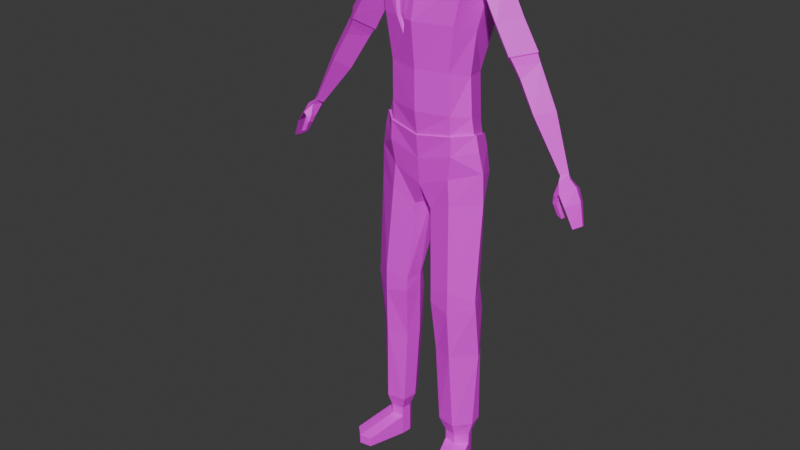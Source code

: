 # Source: revenant.blend  (saved by Blender 4.5.90; exported with 4.5.12 LTS)
import bpy
from mathutils import Matrix  # noqa: F401  (used for matrix-valued properties, if any)

bpy.ops.wm.read_factory_settings(use_empty=True)
scene = bpy.context.scene
scene.name = 'Scene'

# ---- collections
col_collection = bpy.data.collections.new('Collection'); scene.collection.children.link(col_collection)

# ---- images (referenced by path relative to the original .blend; pixels are not part of the script)
import os
ASSET_DIR = os.environ.get("B2B_ASSET_DIR", "")  # directory of the original .blend (textures are referenced by path, not embedded)
HERE = os.path.dirname(os.path.abspath(__file__))  # packed textures are extracted next to this script under _unpacked/

def load_image(name, relpath, width, height, colorspace="sRGB"):
    """Load a texture the original file referenced (path relative to the .blend, or extracted next to this script)."""
    p = next((c for c in (os.path.join(HERE, relpath), os.path.join(ASSET_DIR, relpath)) if relpath and os.path.exists(c)), "")
    if p:
        img = bpy.data.images.load(p, check_existing=True)
        img.name = name
    else:  # same state as the original file: an image datablock whose file is absent (Cycles renders it pink)
        img = bpy.data.images.new(name, width, height)
        img.source = "FILE"
        img.filepath = "//" + (relpath or name)
    img.colorspace_settings.name = colorspace
    return img
img_untitled = load_image('Untitled', '', 1024, 1024, 'sRGB')
img_untitled_003 = load_image('Untitled.003', '', 1024, 1024, 'sRGB')
img_untitled_004 = load_image('Untitled.004', '', 1024, 1024, 'sRGB')
img_untitled_005 = load_image('Untitled.005', '', 1024, 1024, 'sRGB')
img_untitled_001 = load_image('Untitled.001', '', 1024, 1024, 'sRGB')
img_untitled_002 = load_image('Untitled.002', '', 1024, 1024, 'sRGB')

# ---- materials (node trees are filled in below, after node groups)
mat_body = bpy.data.materials.new('body')
mat_pants = bpy.data.materials.new('pants')
mat_shoes = bpy.data.materials.new('shoes')
mat_skin = bpy.data.materials.new('skin')
mat_arms = bpy.data.materials.new('arms')
mat_face = bpy.data.materials.new('face')
mat_brain = bpy.data.materials.new('brain')

# ---- material node trees
mat_body.use_nodes = True; mat_body.node_tree.nodes.clear()
_N = mat_body.node_tree.nodes; _L = mat_body.node_tree.links
n0 = _N.new('ShaderNodeBsdfPrincipled'); n0.name = 'Principled BSDF'; n0.location = (-200, 100)
n1 = _N.new('ShaderNodeOutputMaterial'); n1.name = 'Material Output'; n1.location = (200, 100)
n2 = _N.new('ShaderNodeTexImage'); n2.name = 'Image Texture'; n2.location = (-545, 77)
n2.image = img_untitled
_L.new(n0.outputs[0], n1.inputs[0])
_L.new(n2.outputs[0], n0.inputs[0])
n1.is_active_output = True
mat_pants.use_nodes = True; mat_pants.node_tree.nodes.clear()
_N = mat_pants.node_tree.nodes; _L = mat_pants.node_tree.links
n0 = _N.new('ShaderNodeBsdfPrincipled'); n0.name = 'Principled BSDF'; n0.location = (-200, 100)
n1 = _N.new('ShaderNodeOutputMaterial'); n1.name = 'Material Output'; n1.location = (200, 100)
n2 = _N.new('ShaderNodeTexImage'); n2.name = 'Image Texture'; n2.location = (-605, 31)
n2.image = img_untitled_003
_L.new(n0.outputs[0], n1.inputs[0])
_L.new(n2.outputs[0], n0.inputs[0])
n1.is_active_output = True
mat_shoes.use_nodes = True; mat_shoes.node_tree.nodes.clear()
_N = mat_shoes.node_tree.nodes; _L = mat_shoes.node_tree.links
n0 = _N.new('ShaderNodeBsdfPrincipled'); n0.name = 'Principled BSDF'; n0.location = (-200, 100)
n1 = _N.new('ShaderNodeOutputMaterial'); n1.name = 'Material Output'; n1.location = (200, 100)
n2 = _N.new('ShaderNodeTexImage'); n2.name = 'Image Texture'; n2.location = (-619, 38)
n2.image = img_untitled_004
_L.new(n0.outputs[0], n1.inputs[0])
_L.new(n2.outputs[0], n0.inputs[0])
n1.is_active_output = True
mat_skin.use_nodes = True; mat_skin.node_tree.nodes.clear()
_N = mat_skin.node_tree.nodes; _L = mat_skin.node_tree.links
n0 = _N.new('ShaderNodeBsdfPrincipled'); n0.name = 'Principled BSDF'; n0.location = (-200, 100)
n1 = _N.new('ShaderNodeOutputMaterial'); n1.name = 'Material Output'; n1.location = (200, 100)
n2 = _N.new('ShaderNodeTexImage'); n2.name = 'Image Texture'; n2.location = (-576, 63)
n2.image = img_untitled_005
_L.new(n0.outputs[0], n1.inputs[0])
_L.new(n2.outputs[0], n0.inputs[0])
n1.is_active_output = True
mat_arms.use_nodes = True; mat_arms.node_tree.nodes.clear()
_N = mat_arms.node_tree.nodes; _L = mat_arms.node_tree.links
n0 = _N.new('ShaderNodeBsdfPrincipled'); n0.name = 'Principled BSDF'; n0.location = (-200, 100)
n1 = _N.new('ShaderNodeOutputMaterial'); n1.name = 'Material Output'; n1.location = (200, 100)
n2 = _N.new('ShaderNodeTexImage'); n2.name = 'Image Texture'; n2.location = (-532, 78)
n2.image = img_untitled_001
_L.new(n0.outputs[0], n1.inputs[0])
_L.new(n2.outputs[0], n0.inputs[0])
n1.is_active_output = True
mat_face.use_nodes = True; mat_face.node_tree.nodes.clear()
_N = mat_face.node_tree.nodes; _L = mat_face.node_tree.links
n0 = _N.new('ShaderNodeBsdfPrincipled'); n0.name = 'Principled BSDF'; n0.location = (-200, 100)
n1 = _N.new('ShaderNodeOutputMaterial'); n1.name = 'Material Output'; n1.location = (200, 100)
n2 = _N.new('ShaderNodeTexImage'); n2.name = 'Image Texture'; n2.location = (-623, 71)
n2.image = img_untitled_002
_L.new(n0.outputs[0], n1.inputs[0])
_L.new(n2.outputs[0], n0.inputs[0])
n1.is_active_output = True
mat_brain.use_nodes = True; mat_brain.node_tree.nodes.clear()
_N = mat_brain.node_tree.nodes; _L = mat_brain.node_tree.links
n0 = _N.new('ShaderNodeBsdfPrincipled'); n0.name = 'Principled BSDF'; n0.location = (-200, 100)
n1 = _N.new('ShaderNodeOutputMaterial'); n1.name = 'Material Output'; n1.location = (200, 100)
_L.new(n0.outputs[0], n1.inputs[0])
n1.is_active_output = True

# ---- world
world_world = bpy.data.worlds.new('World'); scene.world = world_world
world_world.use_nodes = True; world_world.node_tree.nodes.clear()
_N = world_world.node_tree.nodes; _L = world_world.node_tree.links
n0 = _N.new('ShaderNodeOutputWorld'); n0.name = 'World Output'; n0.location = (200, 100)
n1 = _N.new('ShaderNodeBackground'); n1.name = 'Background'; n1.location = (-200, 100)
n1.inputs[0].default_value = (0.05088, 0.05088, 0.05088, 1.0)
_L.new(n1.outputs[0], n0.inputs[0])
n0.is_active_output = True
world_world.color = (0.05088, 0.05088, 0.05088)
world_world.sun_shadow_jitter_overblur = 0.0

# ---- meshes
me_cube_002 = bpy.data.meshes.new('Cube.002')
me_cube_002.from_pydata([(-0.1773, 0.02653, -0.2084), (-0.1568, -0.03809, -0.1646), (-0.1285, -0.04061, -0.01353), (0.0, -0.06381, -0.1989), (0.0, -0.07552, -0.009711), (0.0, 0.04263, -0.2569), (-0.1066, -0.01444, 0.1135), (0.0, -0.03826, 0.1187), (-0.1182, -0.008781, 0.252), (0.0, -0.03587, 0.2572), (-0.138, -0.01559, 0.3277), (-1.038e-10, -0.06231, 0.3611), (-0.1379, 0.1167, -0.1712), (0.0, 0.1328, -0.1712), (-0.1154, 0.1233, -0.04568), (0.0, 0.1569, -0.04568), (-0.09729, 0.1161, 0.08872), (0.0, 0.1421, 0.08872), (-0.1003, 0.1114, 0.2113), (0.0, 0.1401, 0.2113), (-0.1065, 0.1135, 0.3284), (-1.038e-10, 0.1238, 0.3565), (-0.1402, 0.05469, -0.0234), (-0.1273, 0.05759, 0.104), (-0.1396, 0.06397, 0.2185), (-0.1676, 0.0639, 0.315), (0.0, -0.05781, 0.4427), (0.0, 0.1162, 0.4404), (-0.1491, -0.01559, 0.4027), (-0.09446, 0.1078, 0.4031), (-0.1802, 0.05862, 0.3776), (-0.02415, -0.03998, 0.5059), (-0.02761, 0.09859, 0.5141), (-0.1383, -0.0116, 0.4874), (-0.1013, 0.11, 0.4802), (-0.1838, 0.05789, 0.4719), (0.0, 0.03977, 0.4415), (-0.01159, 0.04532, 0.5151), (-0.06214, 0.0224, 0.7433), (-0.04565, 0.1148, 0.7732), (-0.1563, 0.02341, 0.7433), (-0.1155, 0.1262, 0.7518), (-0.1782, 0.08064, 0.7795), (-0.04076, 0.05478, 0.7732), (-0.06805, 0.002433, 0.8431), (-0.04565, 0.1148, 0.8098), (-0.1563, 0.005474, 0.8431), (-0.1155, 0.1262, 0.8264), (-0.1808, 0.07952, 0.8001), (-0.04262, 0.05363, 0.8098), (-0.07161, 0.005317, 0.9768), (-0.05598, 0.09859, 0.9768), (-0.1579, 0.009417, 0.9768), (-0.1204, 0.1177, 0.9768), (-0.1823, 0.05789, 0.9768), (-0.04942, 0.04532, 0.9768), (-0.08591, 0.009526, 1.235), (-0.07162, 0.0948, 1.235), (-0.1648, 0.01327, 1.235), (-0.1305, 0.1052, 1.235), (-0.1675, 0.05759, 1.235), (-0.06562, 0.0461, 1.235), (-0.09754, 0.0247, 1.282), (-0.08808, 0.08115, 1.282), (-0.1498, 0.02718, 1.282), (-0.127, 0.08804, 1.282), (-0.1599, 0.05652, 1.282), (-0.0841, 0.04891, 1.282), (-0.09754, 0.0247, 1.316), (-0.08808, 0.08115, 1.316), (-0.1498, 0.02718, 1.316), (-0.127, 0.08804, 1.316), (-0.1599, 0.05652, 1.316), (-0.0841, 0.04891, 1.316), (-0.09754, 0.0247, 1.384), (-0.08808, 0.08115, 1.384), (-0.1498, 0.02718, 1.384), (-0.127, 0.08804, 1.384), (-0.1606, 0.05652, 1.384), (-0.0841, 0.04891, 1.384), (-0.1243, 0.2015, 1.354), (-0.1632, 0.2083, 1.354), (-0.1961, 0.1768, 1.354), (-0.1243, 0.2015, 1.384), (-0.1632, 0.2083, 1.384), (-0.1968, 0.1768, 1.384), (0.1773, 0.02653, -0.2084), (0.1568, -0.03809, -0.1646), (0.1285, -0.04061, -0.01353), (0.1066, -0.01444, 0.1135), (0.1182, -0.008781, 0.252), (0.138, -0.01559, 0.3277), (0.1379, 0.1167, -0.1712), (0.1154, 0.1233, -0.04568), (0.09729, 0.1161, 0.08872), (0.1003, 0.1114, 0.2113), (0.1065, 0.1135, 0.3284), (0.1402, 0.05469, -0.0234), (0.1273, 0.05759, 0.104), (0.1396, 0.06397, 0.2185), (0.1676, 0.0639, 0.315), (0.1491, -0.01559, 0.4027), (0.09446, 0.1078, 0.4031), (0.1802, 0.05862, 0.3776), (0.02415, -0.03998, 0.5059), (0.02761, 0.09859, 0.5141), (0.1383, -0.0116, 0.4874), (0.1013, 0.11, 0.4802), (0.1838, 0.05789, 0.4719), (0.01159, 0.04532, 0.5151), (0.06214, 0.0224, 0.7433), (0.04565, 0.1148, 0.7732), (0.1563, 0.02341, 0.7433), (0.1155, 0.1262, 0.7518), (0.1829, 0.08064, 0.7795), (0.04076, 0.05478, 0.7732), (0.06805, 0.002433, 0.8431), (0.04565, 0.1148, 0.8098), (0.1563, 0.005474, 0.8431), (0.1155, 0.1262, 0.8264), (0.1855, 0.07952, 0.8001), (0.04262, 0.05363, 0.8098), (0.07161, 0.005317, 0.9768), (0.05598, 0.09859, 0.9768), (0.1579, 0.009417, 0.9768), (0.1204, 0.1177, 0.9768), (0.1869, 0.05789, 0.9768), (0.04942, 0.04532, 0.9768), (0.08591, 0.009526, 1.235), (0.07162, 0.0948, 1.235), (0.1648, 0.01327, 1.235), (0.1305, 0.1052, 1.235), (0.1722, 0.05759, 1.235), (0.06562, 0.0461, 1.235), (0.09754, 0.0247, 1.282), (0.08808, 0.08115, 1.282), (0.1498, 0.02718, 1.282), (0.127, 0.08804, 1.282), (0.1599, 0.05652, 1.282), (0.0841, 0.04891, 1.282), (0.09754, 0.0247, 1.316), (0.08808, 0.08115, 1.316), (0.1498, 0.02718, 1.316), (0.127, 0.08804, 1.316), (0.1599, 0.05652, 1.316), (0.0841, 0.04891, 1.316), (0.09754, 0.0247, 1.384), (0.08808, 0.08115, 1.384), (0.1498, 0.02718, 1.384), (0.127, 0.08804, 1.384), (0.1606, 0.05652, 1.384), (0.0841, 0.04891, 1.384), (0.1243, 0.2015, 1.354), (0.1632, 0.2083, 1.354), (0.1961, 0.1768, 1.354), (0.1243, 0.2015, 1.384), (0.1632, 0.2083, 1.384), (0.1968, 0.1768, 1.384), (1.857e-10, -0.04909, 0.3092), (-0.1306, -0.01219, 0.2899), (-0.1056, 0.1125, 0.2698), (1.857e-10, 0.132, 0.2839), (-0.1566, 0.06393, 0.2667), (0.1306, -0.01219, 0.2899), (0.1056, 0.1125, 0.2698), (0.1566, 0.06393, 0.2667), (2.447e-10, -0.04366, 0.3061), (-0.1006, 0.1097, 0.268), (0.1006, 0.1097, 0.268), (-0.124, -0.009128, 0.2888), (2.447e-10, 0.1291, 0.2804), (-0.1484, 0.0634, 0.2658), (0.124, -0.009128, 0.2888), (0.1484, 0.0634, 0.2658), (-0.06269, 0.1386, -0.04568), (-0.02941, 0.1484, -0.04568), (-0.08579, 0.1228, -0.1712), (-0.04317, 0.1277, -0.1712), (-0.03913, 0.1405, 0.0002139), (-0.07505, 0.06027, -0.2131), (-0.07722, 0.1176, -0.1662), (-0.04891, 0.1209, -0.1662), (-0.0703, 0.0726, -0.1964), (-0.05498, 0.133, -0.05235), (-0.04101, 0.1341, -0.02051), (-0.03437, 0.1393, -0.05167)], [], [(3, 4, 2, 1), (1, 0, 5, 3), (4, 7, 6, 2), (7, 9, 8, 6), (158, 11, 10, 159), (0, 12, 176, 179, 177, 13, 5), (12, 14, 174, 176), (14, 16, 17, 15, 175, 178, 174), (16, 18, 19, 17), (160, 20, 21, 161), (0, 22, 14, 12), (0, 1, 2, 22), (16, 14, 22, 23), (6, 23, 22, 2), (8, 24, 23, 6), (18, 16, 23, 24), (167, 18, 24, 171), (169, 171, 24, 8), (10, 11, 26, 28), (20, 29, 27, 21), (10, 28, 30, 25), (30, 29, 20, 25), (30, 35, 34, 29), (28, 33, 35, 30), (29, 34, 32, 27), (26, 31, 33, 28), (26, 36, 37, 31), (33, 40, 42, 35), (37, 36, 27, 32), (34, 41, 39, 32), (31, 37, 43, 38), (37, 32, 39, 43), (35, 42, 41, 34), (31, 38, 40, 33), (38, 43, 49, 44), (42, 48, 47, 41), (38, 44, 46, 40), (40, 46, 48, 42), (41, 47, 45, 39), (43, 39, 45, 49), (46, 52, 54, 48), (47, 53, 51, 45), (49, 45, 51, 55), (44, 49, 55, 50), (48, 54, 53, 47), (44, 50, 52, 46), (52, 58, 60, 54), (53, 59, 57, 51), (55, 51, 57, 61), (50, 55, 61, 56), (54, 60, 59, 53), (50, 56, 58, 52), (56, 61, 67, 62), (60, 66, 65, 59), (56, 62, 64, 58), (58, 64, 66, 60), (59, 65, 63, 57), (61, 57, 63, 67), (66, 72, 71, 65), (62, 68, 70, 64), (64, 70, 72, 66), (65, 71, 69, 63), (67, 63, 69, 73), (62, 67, 73, 68), (70, 76, 78, 72), (71, 81, 80, 69), (73, 69, 75, 79), (68, 73, 79, 74), (77, 84, 85, 78), (68, 74, 76, 70), (81, 84, 83, 80), (82, 85, 84, 81), (69, 80, 83, 75), (78, 85, 82, 72), (72, 82, 81, 71), (75, 83, 84, 77), (3, 87, 88, 4), (87, 3, 5, 86), (4, 88, 89, 7), (7, 89, 90, 9), (158, 163, 91, 11), (86, 5, 13, 92), (92, 13, 15, 93), (93, 15, 17, 94), (94, 17, 19, 95), (164, 161, 21, 96), (86, 92, 93, 97), (86, 97, 88, 87), (94, 98, 97, 93), (89, 88, 97, 98), (90, 89, 98, 99), (95, 99, 98, 94), (168, 173, 99, 95), (172, 90, 99, 173), (91, 101, 26, 11), (96, 21, 27, 102), (91, 100, 103, 101), (103, 100, 96, 102), (103, 102, 107, 108), (101, 103, 108, 106), (102, 27, 105, 107), (26, 101, 106, 104), (26, 104, 109, 36), (106, 108, 114, 112), (109, 105, 27, 36), (107, 105, 111, 113), (104, 110, 115, 109), (109, 115, 111, 105), (108, 107, 113, 114), (104, 106, 112, 110), (110, 116, 121, 115), (114, 113, 119, 120), (110, 112, 118, 116), (112, 114, 120, 118), (113, 111, 117, 119), (115, 121, 117, 111), (118, 120, 126, 124), (119, 117, 123, 125), (121, 127, 123, 117), (116, 122, 127, 121), (120, 119, 125, 126), (116, 118, 124, 122), (124, 126, 132, 130), (125, 123, 129, 131), (127, 133, 129, 123), (122, 128, 133, 127), (126, 125, 131, 132), (122, 124, 130, 128), (128, 134, 139, 133), (132, 131, 137, 138), (128, 130, 136, 134), (130, 132, 138, 136), (131, 129, 135, 137), (133, 139, 135, 129), (138, 137, 143, 144), (134, 136, 142, 140), (136, 138, 144, 142), (137, 135, 141, 143), (139, 145, 141, 135), (134, 140, 145, 139), (142, 144, 150, 148), (143, 141, 152, 153), (145, 151, 147, 141), (140, 146, 151, 145), (149, 150, 157, 156), (140, 142, 148, 146), (153, 152, 155, 156), (154, 153, 156, 157), (141, 147, 155, 152), (150, 144, 154, 157), (144, 143, 153, 154), (147, 149, 156, 155), (91, 163, 165, 100), (96, 100, 165, 164), (168, 170, 161, 164), (166, 172, 163, 158), (10, 25, 162, 159), (20, 160, 162, 25), (167, 160, 161, 170), (166, 158, 159, 169), (147, 151, 146, 148, 150, 149), (75, 77, 78, 76, 74, 79), (9, 166, 169, 8), (18, 167, 170, 19), (9, 90, 172, 166), (95, 19, 170, 168), (163, 172, 173, 165), (164, 165, 173, 168), (159, 162, 171, 169), (160, 167, 171, 162), (176, 180, 182, 179), (175, 15, 13, 177), (180, 181, 182), (180, 176, 174, 183), (181, 185, 175, 177), (181, 177, 179, 182), (175, 185, 184, 178), (178, 184, 183, 174), (184, 185, 183), (183, 185, 181, 180)])
me_cube_002.polygons.foreach_set('material_index', [0, 0, 0, 0, 1, 0, 0, 0, 0, 1, 0, 0, 0, 0, 0, 0, 0, 0, 1, 1, 1, 1, 1, 1, 1, 1, 1, 1, 1, 1, 1, 1, 1, 1, 1, 1, 1, 1, 1, 1, 1, 1, 1, 1, 1, 1, 1, 1, 1, 1, 1, 1, 1, 1, 1, 1, 1, 1, 3, 3, 3, 3, 3, 3, 2, 2, 2, 2, 2, 2, 2, 2, 2, 2, 2, 2, 0, 0, 0, 0, 1, 0, 0, 0, 0, 1, 0, 0, 0, 0, 0, 0, 0, 0, 1, 1, 1, 1, 1, 1, 1, 1, 1, 1, 1, 1, 1, 1, 1, 1, 1, 1, 1, 1, 1, 1, 1, 1, 1, 1, 1, 1, 1, 1, 1, 1, 1, 1, 1, 1, 1, 1, 1, 1, 3, 3, 3, 3, 3, 3, 2, 2, 2, 2, 2, 2, 2, 2, 2, 2, 2, 2, 1, 1, 0, 0, 1, 1, 0, 0, 2, 2, 0, 0, 0, 0, 0, 0, 0, 0, 0, 0, 0, 0, 0, 0, 0, 0, 0, 0])
_uv = me_cube_002.uv_layers.new(name='UVMap')
_uv.uv.foreach_set('vector', [0.9127, 0.1586, 0.7845, 0.1586, 0.7877, 0.2466, 0.8884, 0.2674, 0.7821, 0.5456, 0.8345, 0.5598, 0.8634, 0.4396, 0.7821, 0.4361, 0.8247, 0.8368, 0.7356, 0.8368, 0.7377, 0.913, 0.8273, 0.9218, 0.7356, 0.8368, 0.642, 0.8368, 0.6426, 0.9178, 0.7377, 0.913, 0.06397, 0.01976, 0.05798, 0.05538, 0.157, 0.04192, 0.1561, 0.01616, 0.6045, 0.699, 0.5438, 0.6885, 0.5215, 0.7133, 0.5613, 0.7518, 0.5039, 0.7854, 0.502, 0.8167, 0.5804, 0.8038, 0.8442, 0.5938, 0.8418, 0.6796, 0.8778, 0.6876, 0.8787, 0.6012, 0.2195, 0.9026, 0.3087, 0.8851, 0.3047, 0.8174, 0.2135, 0.8198, 0.2138, 0.84, 0.2455, 0.8469, 0.2157, 0.8665, 0.3087, 0.8851, 0.3921, 0.8834, 0.3875, 0.8144, 0.3047, 0.8174, 0.4819, -9.766e-09, 0.4848, 0.03914, 0.557, 0.05266, 0.5541, 0.003522, 0.7821, 0.5598, 0.7912, 0.6876, 0.8418, 0.6796, 0.8442, 0.5938, 0.9096, 0.3173, 0.8884, 0.2674, 0.7877, 0.2466, 0.7821, 0.3104, 0.3087, 0.8851, 0.2195, 0.9026, 0.2433, 0.9475, 0.3245, 0.9279, 0.7377, 0.913, 0.7379, 0.9649, 0.82, 0.9852, 0.8273, 0.9218, 0.6426, 0.9178, 0.6646, 0.9682, 0.7379, 0.9649, 0.7377, 0.913, 0.3921, 0.8834, 0.3087, 0.8851, 0.3245, 0.9279, 0.3997, 0.9242, 0.4307, 0.8818, 0.3921, 0.8834, 0.3997, 0.9242, 0.4312, 0.9272, 0.6176, 0.9204, 0.6337, 0.9705, 0.6646, 0.9682, 0.6426, 0.9178, 0.157, 0.04192, 0.05798, 0.05538, 0.05522, 0.1106, 0.1588, 0.09192, 0.4848, 0.03914, 0.4952, 0.0894, 0.5592, 0.1088, 0.557, 0.05266, 0.157, 0.04192, 0.1588, 0.09192, 0.2133, 0.07792, 0.2135, 0.03336, 0.4272, 0.07675, 0.4952, 0.0894, 0.4848, 0.03914, 0.4317, 0.03425, 0.4272, 0.07675, 0.4303, 0.1381, 0.4962, 0.1428, 0.4952, 0.0894, 0.1588, 0.09192, 0.1496, 0.1483, 0.206, 0.1427, 0.2133, 0.07792, 0.4952, 0.0894, 0.4962, 0.1428, 0.5486, 0.1638, 0.5592, 0.1088, 0.05522, 0.1106, 0.0702, 0.1558, 0.1496, 0.1483, 0.1588, 0.09192, 0.05522, 0.1106, -1.115e-08, 0.1407, 0.02006, 0.185, 0.0702, 0.1558, 0.1496, 0.1483, 0.1633, 0.3211, 0.2057, 0.3447, 0.206, 0.1427, 0.5867, 0.168, 0.6045, 0.1239, 0.5592, 0.1088, 0.5486, 0.1638, 0.4962, 0.1428, 0.489, 0.3255, 0.536, 0.3397, 0.5486, 0.1638, 0.0702, 0.1558, 0.02006, 0.185, 0.07268, 0.3457, 0.09671, 0.3227, 0.5867, 0.168, 0.5486, 0.1638, 0.536, 0.3397, 0.5763, 0.3411, 0.4303, 0.1381, 0.4365, 0.3432, 0.489, 0.3255, 0.4962, 0.1428, 0.0702, 0.1558, 0.09671, 0.3227, 0.1633, 0.3211, 0.1496, 0.1483, 0.09671, 0.3227, 0.07268, 0.3457, 0.07049, 0.3708, 0.1067, 0.3923, 0.4365, 0.3432, 0.4345, 0.3573, 0.4884, 0.3749, 0.489, 0.3255, 0.09671, 0.3227, 0.1067, 0.3923, 0.1624, 0.3908, 0.1633, 0.3211, 0.1633, 0.3211, 0.1624, 0.3908, 0.2087, 0.3584, 0.2057, 0.3447, 0.489, 0.3255, 0.4884, 0.3749, 0.5355, 0.3638, 0.536, 0.3397, 0.5763, 0.3411, 0.536, 0.3397, 0.5355, 0.3638, 0.576, 0.3674, 0.1624, 0.3908, 0.1701, 0.4791, 0.2069, 0.477, 0.2087, 0.3584, 0.4884, 0.3749, 0.4853, 0.4757, 0.5308, 0.4768, 0.5355, 0.3638, 0.576, 0.3674, 0.5355, 0.3638, 0.5308, 0.4768, 0.5667, 0.4807, 0.1067, 0.3923, 0.07049, 0.3708, 0.08095, 0.4853, 0.1118, 0.4825, 0.4345, 0.3573, 0.4272, 0.4768, 0.4853, 0.4757, 0.4884, 0.3749, 0.1067, 0.3923, 0.1118, 0.4825, 0.1701, 0.4791, 0.1624, 0.3908, 0.1701, 0.4791, 0.1841, 0.6509, 0.2135, 0.6519, 0.2069, 0.477, 0.4853, 0.4757, 0.4766, 0.6485, 0.5156, 0.6491, 0.5308, 0.4768, 0.5667, 0.4807, 0.5308, 0.4768, 0.5156, 0.6491, 0.5478, 0.6544, 0.1118, 0.4825, 0.08095, 0.4853, 0.1048, 0.6592, 0.1324, 0.6545, 0.4272, 0.4768, 0.4366, 0.6511, 0.4766, 0.6485, 0.4853, 0.4757, 0.1118, 0.4825, 0.1324, 0.6545, 0.1841, 0.6509, 0.1701, 0.4791, 0.1324, 0.6545, 0.1048, 0.6592, 0.1227, 0.6923, 0.1414, 0.6871, 0.4366, 0.6511, 0.4455, 0.684, 0.4775, 0.6816, 0.4766, 0.6485, 0.1324, 0.6545, 0.1414, 0.6871, 0.1807, 0.6849, 0.1841, 0.6509, 0.1841, 0.6509, 0.1807, 0.6849, 0.2028, 0.6868, 0.2135, 0.6519, 0.4766, 0.6485, 0.4775, 0.6816, 0.5085, 0.6831, 0.5156, 0.6491, 0.5478, 0.6544, 0.5156, 0.6491, 0.5085, 0.6831, 0.5309, 0.6885, 0.8273, 0.8393, 0.8427, 0.829, 0.8429, 0.7353, 0.8273, 0.7254, 1.0, 0.8262, 0.9839, 0.8171, 0.9139, 0.8649, 0.9149, 0.8838, 0.9149, 0.8838, 0.9139, 0.8649, 0.8427, 0.829, 0.8273, 0.8393, 0.8273, 0.7254, 0.8429, 0.7353, 0.9281, 0.707, 0.9315, 0.6884, 1.0, 0.7545, 0.9315, 0.6884, 0.9281, 0.707, 0.9841, 0.7628, 1.0, 0.8262, 1.0, 0.7545, 0.9841, 0.7628, 0.9839, 0.8171, 0.9139, 0.8649, 0.9127, 0.8364, 0.9042, 0.8255, 0.8427, 0.829, 0.8429, 0.7353, 0.8827, 0.7628, 0.8957, 0.7473, 0.9281, 0.707, 0.9841, 0.7628, 0.9281, 0.707, 0.9463, 0.7689, 0.9607, 0.7769, 0.9839, 0.8171, 0.9841, 0.7628, 0.9607, 0.7769, 0.9599, 0.8037, 0.9318, 0.7957, 0.8898, 0.7687, 0.8864, 0.784, 0.9042, 0.8255, 0.9839, 0.8171, 0.9599, 0.8037, 0.9127, 0.8364, 0.9139, 0.8649, 0.8827, 0.7628, 0.8898, 0.7687, 0.9006, 0.761, 0.8957, 0.7473, 0.8715, 0.7828, 0.8864, 0.784, 0.8898, 0.7687, 0.8827, 0.7628, 0.9281, 0.707, 0.8957, 0.7473, 0.9006, 0.761, 0.9463, 0.7689, 0.9042, 0.8255, 0.8864, 0.784, 0.8715, 0.7828, 0.8427, 0.829, 0.8427, 0.829, 0.8715, 0.7828, 0.8827, 0.7628, 0.8429, 0.7353, 0.9463, 0.7689, 0.9006, 0.761, 0.8898, 0.7687, 0.9318, 0.7957, 0.9127, 0.1586, 0.8884, 0.04987, 0.7877, 0.07066, 0.7845, 0.1586, 0.7915, 0.327, 0.7821, 0.4361, 0.8634, 0.4396, 0.845, 0.3173, 0.8247, 0.8368, 0.8273, 0.7518, 0.7377, 0.7606, 0.7356, 0.8368, 0.7356, 0.8368, 0.7377, 0.7606, 0.6426, 0.7558, 0.642, 0.8368, 0.2777, 0.6727, 0.3698, 0.6761, 0.3707, 0.6504, 0.2717, 0.6371, 0.6045, 0.9196, 0.5804, 0.8038, 0.502, 0.8167, 0.5339, 0.9101, 0.9689, 0.4403, 0.976, 0.3463, 0.8903, 0.3375, 0.8862, 0.4175, 0.2135, 0.7389, 0.2135, 0.8198, 0.3047, 0.8174, 0.3044, 0.7491, 0.3044, 0.7491, 0.3047, 0.8174, 0.3875, 0.8144, 0.3876, 0.7453, 0.728, -8.698e-08, 0.6558, 0.003063, 0.6526, 0.05218, 0.7248, 0.03912, 0.9825, 0.5096, 0.9689, 0.4403, 0.8862, 0.4175, 0.8634, 0.4632, 0.9096, -2.772e-08, 0.7821, 0.006884, 0.7877, 0.07066, 0.8884, 0.04987, 0.3044, 0.7491, 0.3168, 0.7052, 0.2336, 0.6922, 0.2135, 0.7389, 0.7377, 0.7606, 0.8273, 0.7518, 0.82, 0.6884, 0.7379, 0.7087, 0.6426, 0.7558, 0.7377, 0.7606, 0.7379, 0.7087, 0.6646, 0.7054, 0.3876, 0.7453, 0.3925, 0.704, 0.3168, 0.7052, 0.3044, 0.7491, 0.4262, 0.7444, 0.4237, 0.699, 0.3925, 0.704, 0.3876, 0.7453, 0.6176, 0.7532, 0.6426, 0.7558, 0.6646, 0.7054, 0.6337, 0.7031, 0.3707, 0.6504, 0.3724, 0.6004, 0.2688, 0.5819, 0.2717, 0.6371, 0.7248, 0.03912, 0.6526, 0.05218, 0.65, 0.1083, 0.7141, 0.08931, 0.3707, 0.6504, 0.4272, 0.6588, 0.4269, 0.6143, 0.3724, 0.6004, 0.7821, 0.0771, 0.778, 0.03457, 0.7248, 0.03912, 0.7141, 0.08931, 0.7821, 0.0771, 0.7141, 0.08931, 0.7128, 0.1427, 0.7787, 0.1384, 0.3724, 0.6004, 0.4269, 0.6143, 0.4195, 0.5495, 0.3631, 0.544, 0.7141, 0.08931, 0.65, 0.1083, 0.6602, 0.1633, 0.7128, 0.1427, 0.2688, 0.5819, 0.3724, 0.6004, 0.3631, 0.544, 0.2837, 0.5367, 0.2688, 0.5819, 0.2837, 0.5367, 0.2335, 0.5076, 0.2135, 0.5519, 0.3631, 0.544, 0.4195, 0.5495, 0.4201, 0.3476, 0.3765, 0.3711, 0.6221, 0.1673, 0.6602, 0.1633, 0.65, 0.1083, 0.6045, 0.1231, 0.7128, 0.1427, 0.6602, 0.1633, 0.6716, 0.3394, 0.7188, 0.3255, 0.2837, 0.5367, 0.3099, 0.3697, 0.2858, 0.3467, 0.2335, 0.5076, 0.6221, 0.1673, 0.6314, 0.3405, 0.6716, 0.3394, 0.6602, 0.1633, 0.7787, 0.1384, 0.7128, 0.1427, 0.7188, 0.3255, 0.7737, 0.3435, 0.2837, 0.5367, 0.3631, 0.544, 0.3765, 0.3711, 0.3099, 0.3697, 0.3099, 0.3697, 0.3198, 0.3001, 0.2837, 0.3216, 0.2858, 0.3467, 0.7737, 0.3435, 0.7188, 0.3255, 0.7191, 0.3749, 0.7756, 0.3575, 0.3099, 0.3697, 0.3765, 0.3711, 0.3757, 0.3015, 0.3198, 0.3001, 0.3765, 0.3711, 0.4201, 0.3476, 0.423, 0.3339, 0.3757, 0.3015, 0.7188, 0.3255, 0.6716, 0.3394, 0.6721, 0.3635, 0.7191, 0.3749, 0.6314, 0.3405, 0.6315, 0.3669, 0.6721, 0.3635, 0.6716, 0.3394, 0.3757, 0.3015, 0.423, 0.3339, 0.4215, 0.2153, 0.3832, 0.2132, 0.7191, 0.3749, 0.6721, 0.3635, 0.6762, 0.4766, 0.7217, 0.4756, 0.6315, 0.3669, 0.6403, 0.4804, 0.6762, 0.4766, 0.6721, 0.3635, 0.3198, 0.3001, 0.3249, 0.2097, 0.2941, 0.207, 0.2837, 0.3216, 0.7756, 0.3575, 0.7191, 0.3749, 0.7217, 0.4756, 0.7821, 0.477, 0.3198, 0.3001, 0.3757, 0.3015, 0.3832, 0.2132, 0.3249, 0.2097, 0.3832, 0.2132, 0.4215, 0.2153, 0.4272, 0.04055, 0.3975, 0.04138, 0.7217, 0.4756, 0.6762, 0.4766, 0.6911, 0.649, 0.7302, 0.6485, 0.6403, 0.4804, 0.6589, 0.6542, 0.6911, 0.649, 0.6762, 0.4766, 0.3249, 0.2097, 0.3456, 0.0378, 0.3181, 0.03312, 0.2941, 0.207, 0.7821, 0.477, 0.7217, 0.4756, 0.7302, 0.6485, 0.7721, 0.651, 0.3249, 0.2097, 0.3832, 0.2132, 0.3975, 0.04138, 0.3456, 0.0378, 0.3456, 0.0378, 0.3545, 0.005172, 0.3359, 5.167e-09, 0.3181, 0.03312, 0.7721, 0.651, 0.7302, 0.6485, 0.729, 0.6816, 0.7611, 0.6841, 0.3456, 0.0378, 0.3975, 0.04138, 0.3937, 0.007254, 0.3545, 0.005172, 0.3975, 0.04138, 0.4272, 0.04055, 0.4158, 0.005482, 0.3937, 0.007254, 0.7302, 0.6485, 0.6911, 0.649, 0.6981, 0.683, 0.729, 0.6816, 0.6589, 0.6542, 0.6757, 0.6884, 0.6981, 0.683, 0.6911, 0.649, 0.1727, 0.8432, 0.1727, 0.7293, 0.1571, 0.7392, 0.1573, 0.8329, 1.048e-08, 0.8301, 0.08506, 0.8877, 0.08614, 0.8688, 0.01607, 0.821, 0.08506, 0.8877, 0.1727, 0.8432, 0.1573, 0.8329, 0.08614, 0.8688, 0.1727, 0.7293, 0.06853, 0.6923, 0.07186, 0.7109, 0.1571, 0.7392, 1.822e-08, 0.7584, 0.01587, 0.7668, 0.07186, 0.7109, 0.06853, 0.6923, 1.048e-08, 0.8301, 0.01607, 0.821, 0.01587, 0.7668, 1.822e-08, 0.7584, 0.08614, 0.8688, 0.1573, 0.8329, 0.09576, 0.8294, 0.08729, 0.8403, 0.1571, 0.7392, 0.07186, 0.7109, 0.1043, 0.7512, 0.1173, 0.7667, 0.01587, 0.7668, 0.03931, 0.7808, 0.05374, 0.7728, 0.07186, 0.7109, 0.01607, 0.821, 0.04014, 0.8076, 0.03931, 0.7808, 0.01587, 0.7668, 0.06822, 0.7996, 0.09576, 0.8294, 0.1136, 0.7879, 0.1102, 0.7727, 0.01607, 0.821, 0.08614, 0.8688, 0.08729, 0.8403, 0.04014, 0.8076, 0.1173, 0.7667, 0.1043, 0.7512, 0.09936, 0.7649, 0.1102, 0.7727, 0.1285, 0.7867, 0.1173, 0.7667, 0.1102, 0.7727, 0.1136, 0.7879, 0.07186, 0.7109, 0.05374, 0.7728, 0.09936, 0.7649, 0.1043, 0.7512, 0.09576, 0.8294, 0.1573, 0.8329, 0.1285, 0.7867, 0.1136, 0.7879, 0.1573, 0.8329, 0.1571, 0.7392, 0.1173, 0.7667, 0.1285, 0.7867, 0.05374, 0.7728, 0.06822, 0.7996, 0.1102, 0.7727, 0.09936, 0.7649, 0.3707, 0.6504, 0.3698, 0.6761, 0.4235, 0.6922, 0.4272, 0.6588, 0.7248, 0.03912, 0.778, 0.03457, 0.775, 0.001349, 0.728, -8.698e-08, 0.4262, 0.7444, 0.4342, 0.8129, 0.4372, 0.8128, 0.4294, 0.742, 0.6086, 0.8368, 0.6176, 0.7532, 0.6137, 0.7503, 0.6045, 0.8368, 0.157, 0.04192, 0.2135, 0.03336, 0.2097, 1.828e-08, 0.1561, 0.01616, 0.4848, 0.03914, 0.4819, -9.766e-09, 0.4348, 0.001053, 0.4317, 0.03425, 0.4307, 0.8818, 0.434, 0.8839, 0.4372, 0.8128, 0.4342, 0.8129, 0.6086, 0.8368, 0.6045, 0.8368, 0.6137, 0.9233, 0.6176, 0.9204, 0.05374, 0.7728, 0.03931, 0.7808, 0.04014, 0.8076, 0.08729, 0.8403, 0.09576, 0.8294, 0.06822, 0.7996, 0.9463, 0.7689, 0.9318, 0.7957, 0.9042, 0.8255, 0.9127, 0.8364, 0.9599, 0.8037, 0.9607, 0.7769, 0.642, 0.8368, 0.6086, 0.8368, 0.6176, 0.9204, 0.6426, 0.9178, 0.3921, 0.8834, 0.4307, 0.8818, 0.4342, 0.8129, 0.3875, 0.8144, 0.642, 0.8368, 0.6426, 0.7558, 0.6176, 0.7532, 0.6086, 0.8368, 0.3876, 0.7453, 0.3875, 0.8144, 0.4342, 0.8129, 0.4262, 0.7444, 0.6137, 0.7503, 0.6176, 0.7532, 0.6337, 0.7031, 0.6293, 0.6998, 0.4294, 0.742, 0.4277, 0.6952, 0.4237, 0.699, 0.4262, 0.7444, 0.6137, 0.9233, 0.6293, 0.9738, 0.6337, 0.9705, 0.6176, 0.9204, 0.434, 0.8839, 0.4307, 0.8818, 0.4312, 0.9272, 0.4354, 0.9307, 0.4805, 0.8058, 0.4735, 0.8034, 0.4608, 0.8388, 0.4632, 0.8522, 0.8934, 0.3173, 0.8903, 0.3375, 0.976, 0.3463, 0.9794, 0.3173, 0.4421, 0.7241, 0.4608, 0.7281, 0.4509, 0.6885, 0.4735, 0.8034, 0.4805, 0.8058, 0.4705, 0.7223, 0.464, 0.7264, 0.4871, 0.8016, 0.4956, 0.7243, 0.4899, 0.7189, 0.4805, 0.802, 0.4871, 0.8016, 0.4805, 0.802, 0.5015, 0.8531, 0.502, 0.8396, 0.4899, 0.7189, 0.4956, 0.7243, 0.502, 0.7018, 0.497, 0.6885, 0.4654, 0.6885, 0.4608, 0.7019, 0.464, 0.7264, 0.4705, 0.7223, 0.4464, 0.8259, 0.4561, 0.8065, 0.4421, 0.8029, 0.4421, 0.8029, 0.4561, 0.8065, 0.4608, 0.7281, 0.4421, 0.7241])
me_cube_002.materials.append(mat_body)
me_cube_002.materials.append(mat_pants)
me_cube_002.materials.append(mat_shoes)
me_cube_002.materials.append(mat_skin)
me_cube_002.update()
me_cube_003 = bpy.data.meshes.new('Cube.003')
me_cube_003.from_pydata([(-0.2824, 0.03315, -1.349), (-0.2223, 0.03935, -1.452), (-0.253, -0.0177, -1.313), (-0.186, -0.0177, -1.418), (-0.3274, -0.0177, -1.357), (-0.2694, -0.0177, -1.467), (-0.2682, -0.06971, -1.373), (-0.2277, -0.07475, -1.442), (-0.1606, 0.03315, -1.558), (-0.1234, -0.0177, -1.536), (-0.1606, -0.06855, -1.558), (-0.2055, -0.02058, -1.585), (-0.128, -0.009928, -1.595), (-0.1161, -0.0177, -1.589), (-0.128, -0.0263, -1.594), (-0.1399, -0.0177, -1.6), (-0.3225, -0.008902, -1.202), (-0.3502, 0.03675, -1.232), (-0.3624, -0.05455, -1.211), (-0.3901, -0.008902, -1.241), (-0.4245, 0.009119, -1.074), (-0.4354, 0.02709, -1.086), (-0.4402, -0.008851, -1.078), (-0.4511, 0.009119, -1.089), (-0.3005, 0.03102, -1.318), (-0.3247, -0.06428, -1.276), (-0.4395, 0.03892, -1.073), (-0.4469, -0.01594, -1.062), (-0.4564, 0.01149, -1.077), (-0.4631, 0.003055, -1.038), (-0.456, 0.0614, -1.05), (-0.4659, -0.0255, -1.04), (-0.4805, 0.01631, -1.061), (-0.4806, 0.02183, -1.015), (-0.4772, 0.06568, -1.02), (-0.4849, -0.01481, -1.009), (-0.4998, 0.02183, -1.026), (-0.5018, 0.03048, -0.9579), (-0.5023, 0.05869, -0.9631), (-0.5049, 0.00513, -0.9546), (-0.5156, 0.03048, -0.9659), (-0.4377, -0.001546, -1.065), (-0.4526, 0.03869, -1.013), (-0.4351, 0.05318, -1.04), (-0.4442, 0.02919, -1.029), (-0.4482, 0.0613, -1.04), (-0.4364, 0.03356, -1.034), (-0.4547, 0.06348, -1.017), (-0.4379, 0.04332, -1.019), (-0.4386, 0.06053, -1.021), (-0.4548, 0.06006, -0.9897), (-0.4698, 0.06302, -0.9853), (-0.4543, 0.04786, -0.987), (-0.4678, 0.04324, -0.9809), (-0.2682, 0.04103, -1.373), (-0.2335, -0.01767, -1.334), (-0.2572, -0.07738, -1.392), (-0.3194, -0.01767, -1.384), (-0.238, -0.01769, -1.333), (-0.2594, -0.07319, -1.388), (-0.3178, -0.01769, -1.379), (-0.2702, 0.03684, -1.37), (0.2824, 0.03315, -1.349), (0.2223, 0.03935, -1.452), (0.253, -0.0177, -1.313), (0.186, -0.0177, -1.418), (0.3274, -0.0177, -1.357), (0.2694, -0.0177, -1.467), (0.2682, -0.06971, -1.373), (0.2277, -0.07475, -1.442), (0.1606, 0.03315, -1.558), (0.1234, -0.0177, -1.536), (0.1606, -0.06855, -1.558), (0.2055, -0.02058, -1.585), (0.128, -0.009928, -1.595), (0.1161, -0.0177, -1.589), (0.128, -0.0263, -1.594), (0.1399, -0.0177, -1.6), (0.3225, -0.008902, -1.202), (0.3502, 0.03675, -1.232), (0.3624, -0.05455, -1.211), (0.3901, -0.008902, -1.241), (0.4245, 0.009119, -1.074), (0.4354, 0.02709, -1.086), (0.4402, -0.008851, -1.078), (0.4511, 0.009119, -1.089), (0.3005, 0.03102, -1.318), (0.3247, -0.06428, -1.276), (0.4395, 0.03892, -1.073), (0.4469, -0.01594, -1.062), (0.4564, 0.01149, -1.077), (0.4631, 0.003055, -1.038), (0.456, 0.0614, -1.05), (0.4659, -0.0255, -1.04), (0.4805, 0.01631, -1.061), (0.4806, 0.02183, -1.015), (0.4772, 0.06568, -1.02), (0.4849, -0.01481, -1.009), (0.4998, 0.02183, -1.026), (0.5018, 0.03048, -0.9579), (0.5023, 0.05869, -0.9631), (0.5049, 0.00513, -0.9546), (0.5156, 0.03048, -0.9659), (0.4377, -0.001546, -1.065), (0.4526, 0.03869, -1.013), (0.4351, 0.05318, -1.04), (0.4442, 0.02919, -1.029), (0.4482, 0.0613, -1.04), (0.4364, 0.03356, -1.034), (0.4547, 0.06348, -1.017), (0.4379, 0.04332, -1.019), (0.4386, 0.06053, -1.021), (0.4548, 0.06006, -0.9897), (0.4698, 0.06302, -0.9853), (0.4543, 0.04786, -0.987), (0.4678, 0.04324, -0.9809), (0.2682, 0.04103, -1.373), (0.2335, -0.01767, -1.334), (0.2572, -0.07738, -1.392), (0.3194, -0.01767, -1.384), (0.238, -0.01769, -1.333), (0.2594, -0.07319, -1.388), (0.3178, -0.01769, -1.379), (0.2702, 0.03684, -1.37)], [], [(54, 55, 3, 1), (55, 56, 7, 3), (56, 57, 5, 7), (57, 54, 1, 5), (4, 19, 17, 24), (5, 11, 10, 7), (11, 15, 14, 10), (3, 9, 8, 1), (1, 8, 11, 5), (7, 10, 9, 3), (14, 15, 12, 13), (9, 13, 12, 8), (8, 12, 15, 11), (10, 14, 13, 9), (18, 22, 23, 19), (2, 25, 6), (0, 24, 2), (6, 25, 4), (21, 26, 41, 20), (17, 21, 20, 16), (19, 23, 21, 17), (16, 20, 22, 18), (24, 17, 16, 2), (24, 0, 4), (25, 18, 19, 4), (25, 2, 16, 18), (28, 32, 30, 26), (23, 28, 26, 21), (20, 41, 27, 22), (22, 27, 28, 23), (31, 35, 36, 32), (41, 29, 31, 27), (27, 31, 32, 28), (30, 43, 26), (35, 39, 40, 36), (30, 34, 33, 29), (32, 36, 34, 30), (29, 33, 35, 31), (37, 38, 40, 39), (34, 38, 37, 33), (36, 40, 38, 34), (33, 37, 39, 35), (26, 43, 46, 41), (49, 50, 52, 48), (41, 46, 29), (46, 48, 42, 44), (29, 44, 45, 30), (46, 44, 29), (30, 45, 43), (43, 49, 48, 46), (44, 42, 47, 45), (45, 47, 49, 43), (53, 52, 50, 51), (47, 51, 50, 49), (48, 52, 53, 42), (42, 53, 51, 47), (60, 61, 54, 57), (59, 60, 57, 56), (58, 59, 56, 55), (61, 58, 55, 54), (0, 2, 58, 61), (2, 6, 59, 58), (6, 4, 60, 59), (4, 0, 61, 60), (116, 63, 65, 117), (117, 65, 69, 118), (118, 69, 67, 119), (119, 67, 63, 116), (66, 86, 79, 81), (67, 69, 72, 73), (73, 72, 76, 77), (65, 63, 70, 71), (63, 67, 73, 70), (69, 65, 71, 72), (76, 75, 74, 77), (71, 70, 74, 75), (70, 73, 77, 74), (72, 71, 75, 76), (80, 81, 85, 84), (64, 68, 87), (62, 64, 86), (68, 66, 87), (83, 82, 103, 88), (79, 78, 82, 83), (81, 79, 83, 85), (78, 80, 84, 82), (86, 64, 78, 79), (86, 66, 62), (87, 66, 81, 80), (87, 80, 78, 64), (90, 88, 92, 94), (85, 83, 88, 90), (82, 84, 89, 103), (84, 85, 90, 89), (93, 94, 98, 97), (103, 89, 93, 91), (89, 90, 94, 93), (92, 88, 105), (97, 98, 102, 101), (92, 91, 95, 96), (94, 92, 96, 98), (91, 93, 97, 95), (99, 101, 102, 100), (96, 95, 99, 100), (98, 96, 100, 102), (95, 97, 101, 99), (88, 103, 108, 105), (111, 110, 114, 112), (103, 91, 108), (108, 106, 104, 110), (91, 92, 107, 106), (108, 91, 106), (92, 105, 107), (105, 108, 110, 111), (106, 107, 109, 104), (107, 105, 111, 109), (115, 113, 112, 114), (109, 111, 112, 113), (110, 104, 115, 114), (104, 109, 113, 115), (122, 119, 116, 123), (121, 118, 119, 122), (120, 117, 118, 121), (123, 116, 117, 120), (62, 123, 120, 64), (64, 120, 121, 68), (68, 121, 122, 66), (66, 122, 123, 62)])
me_cube_003.polygons.foreach_set('material_index', [0, 0, 0, 0, 0, 0, 0, 0, 0, 0, 0, 0, 0, 0, 0, 0, 0, 0, 0, 0, 0, 0, 0, 0, 0, 0, 1, 0, 0, 0, 1, 1, 1, 1, 1, 1, 1, 1, 1, 1, 1, 1, 1, 1, 1, 1, 1, 1, 1, 1, 1, 1, 1, 1, 1, 1, 0, 0, 0, 0, 0, 0, 0, 0, 0, 0, 0, 0, 0, 0, 0, 0, 0, 0, 0, 0, 0, 0, 0, 0, 0, 0, 0, 0, 0, 0, 0, 0, 0, 0, 1, 0, 0, 0, 1, 1, 1, 1, 1, 1, 1, 1, 1, 1, 1, 1, 1, 1, 1, 1, 1, 1, 1, 1, 1, 1, 1, 1, 1, 1, 0, 0, 0, 0, 0, 0, 0, 0])
_uv = me_cube_003.uv_layers.new(name='UVMap')
_uv.uv.foreach_set('vector', [0.3573, 0.558, 0.2418, 0.5293, 0.2403, 0.6869, 0.3586, 0.6973, -2.254e-08, 0.4528, 0.117, 0.3916, 0.1201, 0.3027, -1.338e-08, 0.2945, 0.117, 0.3916, 0.23, 0.4598, 0.2403, 0.3033, 0.1201, 0.3027, 0.4726, 0.5281, 0.3573, 0.558, 0.3586, 0.6973, 0.4767, 0.6838, 0.4612, 0.4844, 0.4512, 0.2793, 0.3576, 0.298, 0.357, 0.4539, 0.2403, 0.3033, 0.2346, 0.08339, 0.1279, 0.1002, 0.1201, 0.3027, 0.2346, 0.08339, 0.1432, 0.0005971, 0.1139, 0.0086, 0.1279, 0.1002, 0.2403, 0.6869, 0.2623, 0.905, 0.3623, 0.8854, 0.3586, 0.6973, 0.3586, 0.6973, 0.3623, 0.8854, 0.4767, 0.9022, 0.4767, 0.6838, 0.1201, 0.3027, 0.1279, 0.1002, 0.03068, 0.07701, -1.338e-08, 0.2945, 0.6923, 0.8013, 0.6923, 0.8268, 0.7137, 0.8157, 0.7145, 0.7915, 0.2623, 0.905, 0.3247, 0.9843, 0.3496, 0.9779, 0.3623, 0.8854, 0.3623, 0.8854, 0.3496, 0.9779, 0.3791, 0.9837, 0.4767, 0.9022, 0.1279, 0.1002, 0.1139, 0.0086, 0.09018, -5.958e-09, 0.03068, 0.07701, 0.1079, 0.7164, 0.1015, 0.9699, 0.1402, 0.9698, 0.2044, 0.7154, 0.008201, 0.4976, 0.1109, 0.6018, 0.1159, 0.4271, 0.3571, 0.5119, 0.357, 0.4539, 0.2528, 0.4849, 0.1159, 0.4271, 0.1109, 0.6018, 0.2193, 0.5038, 0.3621, 0.0312, 0.3624, 0.000665, 0.3055, 6.027e-08, 0.324, 0.02393, 0.3576, 0.298, 0.3621, 0.0312, 0.324, 0.02393, 0.2642, 0.2773, 0.4512, 0.2793, 0.4007, 0.02643, 0.3621, 0.0312, 0.3576, 0.298, 0.01157, 0.7104, 0.06285, 0.968, 0.1015, 0.9699, 0.1079, 0.7164, 0.357, 0.4539, 0.3576, 0.298, 0.2642, 0.2773, 0.2528, 0.4849, 0.357, 0.4539, 0.3571, 0.5119, 0.4612, 0.4844, 0.1109, 0.6018, 0.1079, 0.7164, 0.2044, 0.7154, 0.2193, 0.5038, 0.1109, 0.6018, 0.008201, 0.4976, 0.01157, 0.7104, 0.1079, 0.7164, 0.5544, 0.6717, 0.5525, 0.7153, 0.6323, 0.7236, 0.6087, 0.669, 0.4007, 0.02643, 0.4022, 0.00761, 0.3624, 0.000665, 0.3621, 0.0312, 0.06285, 0.968, 0.08088, 0.9859, 0.09663, 1.0, 0.1015, 0.9699, 0.1015, 0.9699, 0.09663, 1.0, 0.1392, 0.9893, 0.1402, 0.9698, 0.4767, 0.715, 0.4813, 0.7773, 0.5478, 0.7755, 0.5525, 0.7153, 0.9296, 0.6892, 0.9842, 0.7101, 0.9937, 0.6649, 0.9466, 0.6693, 0.4993, 0.669, 0.4767, 0.715, 0.5525, 0.7153, 0.5544, 0.6717, 0.878, 0.7887, 0.9155, 0.7791, 0.8857, 0.7337, 0.4813, 0.7773, 0.4948, 0.8753, 0.5418, 0.8723, 0.5478, 0.7755, 0.8758, 0.8259, 0.878, 0.7697, 0.8083, 0.7657, 0.7819, 0.8139, 0.5525, 0.7153, 0.5478, 0.7755, 0.625, 0.7831, 0.6323, 0.7236, 0.7819, 0.8139, 0.8083, 0.7657, 0.7506, 0.7583, 0.7358, 0.8153, 0.6323, 0.8315, 0.6323, 0.8767, 0.6574, 0.8342, 0.6384, 0.7915, 0.878, 0.7697, 0.8601, 0.6731, 0.8155, 0.6689, 0.8083, 0.7657, 0.5478, 0.7755, 0.5418, 0.8723, 0.5918, 0.8793, 0.625, 0.7831, 0.8083, 0.7657, 0.8155, 0.6689, 0.7755, 0.6649, 0.7506, 0.7583, 0.8857, 0.7337, 0.9155, 0.7791, 0.9428, 0.7612, 0.9296, 0.6892, 0.9273, 0.8053, 0.9563, 0.8476, 0.9735, 0.8412, 0.9508, 0.7898, 0.9296, 0.6892, 0.9428, 0.7612, 0.9842, 0.7101, 0.9428, 0.7612, 0.9508, 0.7898, 0.9765, 0.7958, 0.9586, 0.7583, 0.7819, 0.8139, 0.8194, 0.8529, 0.8719, 0.8451, 0.8758, 0.8259, 0.9428, 0.7612, 0.9586, 0.7583, 0.9842, 0.7101, 0.878, 0.7887, 0.8972, 0.7957, 0.9155, 0.7791, 0.9155, 0.7791, 0.9273, 0.8053, 0.9508, 0.7898, 0.9428, 0.7612, 0.8194, 0.8529, 0.8341, 0.8848, 0.8741, 0.8791, 0.8719, 0.8451, 0.8972, 0.7957, 0.9169, 0.8292, 0.9273, 0.8053, 0.9155, 0.7791, 0.9937, 0.8558, 0.9735, 0.8412, 0.9563, 0.8476, 0.9569, 0.873, 0.9169, 0.8292, 0.9569, 0.873, 0.9563, 0.8476, 0.9273, 0.8053, 0.9508, 0.7898, 0.9735, 0.8412, 0.9937, 0.8558, 0.9765, 0.7958, 0.8341, 0.8848, 0.8475, 0.9413, 0.878, 0.9329, 0.8741, 0.8791, 0.4681, 0.5222, 0.3573, 0.5502, 0.3573, 0.558, 0.4726, 0.5281, 0.1167, 0.3997, 0.2252, 0.4654, 0.23, 0.4598, 0.117, 0.3916, 0.004497, 0.4587, 0.1167, 0.3997, 0.117, 0.3916, -2.254e-08, 0.4528, 0.3573, 0.5502, 0.2463, 0.5232, 0.2418, 0.5293, 0.3573, 0.558, 0.3571, 0.5119, 0.2528, 0.4849, 0.2463, 0.5232, 0.3573, 0.5502, 0.008201, 0.4976, 0.1159, 0.4271, 0.1167, 0.3997, 0.004497, 0.4587, 0.1159, 0.4271, 0.2193, 0.5038, 0.2252, 0.4654, 0.1167, 0.3997, 0.4612, 0.4844, 0.3571, 0.5119, 0.3573, 0.5502, 0.4681, 0.5222, 0.3573, 0.558, 0.3586, 0.6973, 0.2403, 0.6869, 0.2418, 0.5293, -2.254e-08, 0.4528, -1.338e-08, 0.2945, 0.1201, 0.3027, 0.117, 0.3916, 0.117, 0.3916, 0.1201, 0.3027, 0.2403, 0.3033, 0.23, 0.4598, 0.4726, 0.5281, 0.4767, 0.6838, 0.3586, 0.6973, 0.3573, 0.558, 0.4612, 0.4844, 0.357, 0.4539, 0.3576, 0.298, 0.4512, 0.2793, 0.2403, 0.3033, 0.1201, 0.3027, 0.1279, 0.1002, 0.2346, 0.08339, 0.2346, 0.08339, 0.1279, 0.1002, 0.1139, 0.0086, 0.1432, 0.0005971, 0.2403, 0.6869, 0.3586, 0.6973, 0.3623, 0.8854, 0.2623, 0.905, 0.3586, 0.6973, 0.4767, 0.6838, 0.4767, 0.9022, 0.3623, 0.8854, 0.1201, 0.3027, -1.338e-08, 0.2945, 0.03068, 0.07701, 0.1279, 0.1002, 0.6923, 0.8013, 0.7145, 0.7915, 0.7137, 0.8157, 0.6923, 0.8268, 0.2623, 0.905, 0.3623, 0.8854, 0.3496, 0.9779, 0.3247, 0.9843, 0.3623, 0.8854, 0.4767, 0.9022, 0.3791, 0.9837, 0.3496, 0.9779, 0.1279, 0.1002, 0.03068, 0.07701, 0.09018, -5.958e-09, 0.1139, 0.0086, 0.1079, 0.7164, 0.2044, 0.7154, 0.1402, 0.9698, 0.1015, 0.9699, 0.008201, 0.4976, 0.1159, 0.4271, 0.1109, 0.6018, 0.3571, 0.5119, 0.2528, 0.4849, 0.357, 0.4539, 0.1159, 0.4271, 0.2193, 0.5038, 0.1109, 0.6018, 0.3621, 0.0312, 0.324, 0.02393, 0.3055, 6.027e-08, 0.3624, 0.000665, 0.3576, 0.298, 0.2642, 0.2773, 0.324, 0.02393, 0.3621, 0.0312, 0.4512, 0.2793, 0.3576, 0.298, 0.3621, 0.0312, 0.4007, 0.02643, 0.01157, 0.7104, 0.1079, 0.7164, 0.1015, 0.9699, 0.06285, 0.968, 0.357, 0.4539, 0.2528, 0.4849, 0.2642, 0.2773, 0.3576, 0.298, 0.357, 0.4539, 0.4612, 0.4844, 0.3571, 0.5119, 0.1109, 0.6018, 0.2193, 0.5038, 0.2044, 0.7154, 0.1079, 0.7164, 0.1109, 0.6018, 0.1079, 0.7164, 0.01157, 0.7104, 0.008201, 0.4976, 0.5544, 0.6717, 0.6087, 0.669, 0.6323, 0.7236, 0.5525, 0.7153, 0.4007, 0.02643, 0.3621, 0.0312, 0.3624, 0.000665, 0.4022, 0.00761, 0.06285, 0.968, 0.1015, 0.9699, 0.09663, 1.0, 0.08088, 0.9859, 0.1015, 0.9699, 0.1402, 0.9698, 0.1392, 0.9893, 0.09663, 1.0, 0.4767, 0.715, 0.5525, 0.7153, 0.5478, 0.7755, 0.4813, 0.7773, 0.9296, 0.6892, 0.9466, 0.6693, 0.9937, 0.6649, 0.9842, 0.7101, 0.4993, 0.669, 0.5544, 0.6717, 0.5525, 0.7153, 0.4767, 0.715, 0.878, 0.7887, 0.8857, 0.7337, 0.9155, 0.7791, 0.4813, 0.7773, 0.5478, 0.7755, 0.5418, 0.8723, 0.4948, 0.8753, 0.8758, 0.8259, 0.7819, 0.8139, 0.8083, 0.7657, 0.878, 0.7697, 0.5525, 0.7153, 0.6323, 0.7236, 0.625, 0.7831, 0.5478, 0.7755, 0.7819, 0.8139, 0.7358, 0.8153, 0.7506, 0.7583, 0.8083, 0.7657, 0.6323, 0.8315, 0.6384, 0.7915, 0.6574, 0.8342, 0.6323, 0.8767, 0.878, 0.7697, 0.8083, 0.7657, 0.8155, 0.6689, 0.8601, 0.6731, 0.5478, 0.7755, 0.625, 0.7831, 0.5918, 0.8793, 0.5418, 0.8723, 0.8083, 0.7657, 0.7506, 0.7583, 0.7755, 0.6649, 0.8155, 0.6689, 0.8857, 0.7337, 0.9296, 0.6892, 0.9428, 0.7612, 0.9155, 0.7791, 0.9273, 0.8053, 0.9508, 0.7898, 0.9735, 0.8412, 0.9563, 0.8476, 0.9296, 0.6892, 0.9842, 0.7101, 0.9428, 0.7612, 0.9428, 0.7612, 0.9586, 0.7583, 0.9765, 0.7958, 0.9508, 0.7898, 0.7819, 0.8139, 0.8758, 0.8259, 0.8719, 0.8451, 0.8194, 0.8529, 0.9428, 0.7612, 0.9842, 0.7101, 0.9586, 0.7583, 0.878, 0.7887, 0.9155, 0.7791, 0.8972, 0.7957, 0.9155, 0.7791, 0.9428, 0.7612, 0.9508, 0.7898, 0.9273, 0.8053, 0.8194, 0.8529, 0.8719, 0.8451, 0.8741, 0.8791, 0.8341, 0.8848, 0.8972, 0.7957, 0.9155, 0.7791, 0.9273, 0.8053, 0.9169, 0.8292, 0.9937, 0.8558, 0.9569, 0.873, 0.9563, 0.8476, 0.9735, 0.8412, 0.9169, 0.8292, 0.9273, 0.8053, 0.9563, 0.8476, 0.9569, 0.873, 0.9508, 0.7898, 0.9765, 0.7958, 0.9937, 0.8558, 0.9735, 0.8412, 0.8341, 0.8848, 0.8741, 0.8791, 0.878, 0.9329, 0.8475, 0.9413, 0.4681, 0.5222, 0.4726, 0.5281, 0.3573, 0.558, 0.3573, 0.5502, 0.1167, 0.3997, 0.117, 0.3916, 0.23, 0.4598, 0.2252, 0.4654, 0.004497, 0.4587, -2.254e-08, 0.4528, 0.117, 0.3916, 0.1167, 0.3997, 0.3573, 0.5502, 0.3573, 0.558, 0.2418, 0.5293, 0.2463, 0.5232, 0.3571, 0.5119, 0.3573, 0.5502, 0.2463, 0.5232, 0.2528, 0.4849, 0.008201, 0.4976, 0.004497, 0.4587, 0.1167, 0.3997, 0.1159, 0.4271, 0.1159, 0.4271, 0.1167, 0.3997, 0.2252, 0.4654, 0.2193, 0.5038, 0.4612, 0.4844, 0.4681, 0.5222, 0.3573, 0.5502, 0.3571, 0.5119])
me_cube_003.materials.append(mat_arms)
me_cube_003.materials.append(mat_skin)
me_cube_003.update()
me_cube_004 = bpy.data.meshes.new('Cube.004')
me_cube_004.from_pydata([(2.059e-09, 0.02866, 0.1847), (2.059e-09, 0.02376, 0.06988), (-0.0787, -0.03214, 0.1847), (-0.06068, -0.02347, 0.02962), (2.059e-09, -0.1108, 0.1847), (2.059e-09, -0.08648, 0.0377), (-0.04899, -0.05729, 0.0377), (-0.03935, -0.07149, 0.1847), (-0.04899, 0.006941, 0.05579), (-0.03935, 0.007214, 0.1847), (2.059e-09, 0.04751, 0.06588), (-0.05915, 0.006092, 0.01366), (-0.04746, 0.02304, 0.05572), (2.059e-09, 0.05265, 0.06508), (-0.05657, 0.03549, 0.01286), (-0.03743, 0.04582, 0.05757), (2.059e-09, 0.06532, 0.06139), (-0.04486, 0.05494, 0.01308), (-0.02675, 0.05575, 0.05883), (-0.0645, -0.01728, 0.00682), (2.059e-09, -0.09338, 0.001188), (-0.05697, -0.06627, 0.00682), (-0.06297, -0.000605, -0.01494), (-0.05604, 0.03257, -0.02826), (-0.04653, 0.05494, -0.01679), (-0.01814, 0.06469, 0.01274), (-0.0136, 0.06469, -0.02047), (-0.004934, 0.07981, 0.01257), (-0.003117, 0.06857, -0.02715), (2.059e-09, 0.06532, 0.03178), (2.059e-09, 0.08244, 0.0124), (2.059e-09, 0.06761, 0.01613), (2.059e-09, 0.0697, -0.02747), (-0.05792, -0.01033, 0.04214), (-0.04262, 0.05374, 0.03234), (-0.0518, 0.03791, 0.03072), (-0.05784, 0.01443, 0.03519), (-0.00909, 0.07031, -0.04125), (2.059e-09, 0.07157, -0.04125), (-0.01294, 0.06465, -0.03489), (-0.04533, 0.05569, -0.03521), (-0.05211, 0.05755, -0.0449), (-0.009023, 0.0725, -0.0547), (2.059e-09, 0.07376, -0.0547), (-0.05304, 0.05682, -0.05835), (-0.06479, -0.01892, -0.03433), (-0.06337, -0.06688, -0.03335), (-0.07494, -0.06207, -0.03046), (-0.07126, -0.06124, -0.004523), (2.059e-09, -0.1036, -0.04154), (2.059e-09, -0.08894, -0.1054), (2.059e-09, -0.02431, -0.1239), (2.059e-09, 0.05211, -0.1069), (-0.02297, -0.07683, 0.0377), (-0.02407, -0.086, 0.001188), (-0.02199, -0.08885, 0.1847), (-0.02786, -0.09672, -0.03802), (-0.05482, 0.02915, -0.05753), (-0.01658, 0.06701, -0.07923), (-0.05046, 0.04924, -0.08287), (-0.05892, 0.0264, -0.08206), (2.059e-09, 0.06831, -0.07903), (-0.06322, -0.02678, -0.06991), (-0.0588, -0.07455, -0.06726), (-0.0289, -0.09688, -0.06538), (2.059e-09, -0.1006, -0.06509), (-0.05013, -0.02554, -0.1119), (-0.04779, 0.01876, -0.1099), (-0.04528, -0.06822, -0.1072), (-0.06281, -0.02781, 0.1112), (2.059e-09, -0.08269, 0.09017), (-0.03556, 0.03769, -0.1051), (-0.02648, -0.08646, -0.1049), (-0.009491, 0.05173, -0.1061), (-0.04417, -0.05622, 0.09771), (-0.02248, -0.07623, 0.09377), (2.059e-09, 0.02122, 0.1042), (-0.04417, 0.007078, 0.1108), (2.059e-09, 0.03479, -0.1182), (2.059e-09, -0.07287, -0.1155), (2.059e-09, -0.05335, -0.1226), (0.0787, -0.03214, 0.1847), (0.06068, -0.02347, 0.02962), (0.04899, -0.05729, 0.0377), (0.03935, -0.07149, 0.1847), (0.04899, 0.006941, 0.05579), (0.03935, 0.007214, 0.1847), (0.05915, 0.006092, 0.01366), (0.04746, 0.02304, 0.05572), (0.05657, 0.03549, 0.01286), (0.03743, 0.04582, 0.05757), (0.04486, 0.05494, 0.01308), (0.02675, 0.05575, 0.05883), (0.0645, -0.01728, 0.00682), (0.05697, -0.06627, 0.00682), (0.06297, -0.000605, -0.01494), (0.05604, 0.03257, -0.02826), (0.04653, 0.05494, -0.01679), (0.01814, 0.06469, 0.01274), (0.0136, 0.06469, -0.02047), (0.004934, 0.07981, 0.01257), (0.003117, 0.06857, -0.02715), (0.05792, -0.01033, 0.04214), (0.04262, 0.05374, 0.03234), (0.0518, 0.03791, 0.03072), (0.05784, 0.01443, 0.03519), (0.00909, 0.07031, -0.04125), (0.01294, 0.06465, -0.03489), (0.04533, 0.05569, -0.03521), (0.05211, 0.05755, -0.0449), (0.009023, 0.0725, -0.0547), (0.05304, 0.05682, -0.05835), (0.06479, -0.01892, -0.03433), (0.06337, -0.06688, -0.03335), (0.07494, -0.06207, -0.03046), (0.07126, -0.06124, -0.004523), (0.02297, -0.07683, 0.0377), (0.02407, -0.086, 0.001188), (0.02199, -0.08885, 0.1847), (0.02786, -0.09672, -0.03802), (0.05482, 0.02915, -0.05753), (0.01658, 0.06701, -0.07923), (0.04433, 0.03668, -0.0805), (0.05135, 0.01774, -0.07983), (0.05491, -0.02635, -0.06975), (0.05125, -0.06595, -0.06755), (0.02646, -0.08446, -0.06599), (0.04406, -0.02532, -0.1046), (0.04212, 0.01141, -0.1029), (0.04004, -0.0607, -0.1007), (0.06281, -0.02781, 0.1112), (0.03198, 0.0271, -0.09896), (0.02445, -0.07583, -0.09872), (0.009491, 0.05173, -0.1061), (0.04417, -0.05622, 0.09771), (0.02248, -0.07623, 0.09377), (0.04417, 0.007078, 0.1108), (0.05148, 0.05223, -0.0732), (0.02829, -0.09679, -0.04934), (0.01648, -0.05876, -0.117), (0.01524, -0.09861, -0.06524), (0.01315, -0.07962, -0.1102), (0.06398, -0.02296, -0.05261), (0.02978, 0.06009, -0.08065), (0.02326, 0.02699, -0.1142), (0.02206, 0.04496, -0.1056), (0.02123, -0.02483, -0.1189), (0.06107, -0.07075, -0.05044), (0.01248, -0.08777, -0.1051), (0.05643, 0.02807, -0.06714), (0.02609, -0.08441, -0.05634), (0.01772, -0.08557, -0.06591), (0.01529, -0.07113, -0.1024), (0.01799, -0.05346, -0.1082), (0.04487, 0.03826, -0.0754), (0.03138, 0.04347, -0.07911), (0.02281, 0.03204, -0.0993), (0.02211, -0.02478, -0.1098), (0.05273, -0.06347, -0.05659), (0.01481, -0.07673, -0.09891), (0.04978, 0.01879, -0.07045), (0.02347, 0.01766, -0.1062), (0.05542, -0.0238, -0.05822)], [], [(74, 69, 3, 6), (77, 76, 1, 8), (2, 9, 77, 69), (70, 75, 53, 5), (8, 12, 36, 33), (1, 10, 12, 8), (12, 15, 35, 36), (10, 13, 15, 12), (15, 18, 34, 35), (13, 16, 18, 15), (17, 24, 23, 14), (3, 19, 21, 6), (6, 21, 54, 53), (14, 23, 22, 11), (11, 22, 19, 3), (17, 25, 26, 24), (25, 27, 28, 26), (34, 17, 14, 35), (29, 31, 25), (31, 30, 27, 25), (32, 28, 27, 30), (35, 14, 11, 36), (36, 11, 3, 33), (18, 16, 29, 34), (17, 34, 29, 25), (32, 38, 37, 28), (39, 26, 28, 37), (40, 24, 26, 39), (24, 40, 23), (41, 40, 39, 37), (37, 42, 44, 41), (38, 43, 42, 37), (40, 41, 23), (19, 45, 47, 48), (45, 46, 47), (21, 48, 47, 46), (19, 48, 21), (22, 45, 19), (56, 54, 21, 46), (54, 20, 5, 53), (75, 74, 6, 53), (49, 20, 54, 56), (44, 57, 23, 41), (23, 57, 45, 22), (44, 59, 60, 57), (42, 58, 59, 44), (43, 61, 58, 42), (62, 45, 57, 60), (63, 46, 45, 62), (49, 56, 64, 65), (56, 46, 63, 64), (50, 65, 64, 72), (63, 68, 72, 64), (60, 67, 66, 62), (60, 59, 71, 67), (59, 58, 73, 71), (52, 73, 58, 61), (63, 62, 66, 68), (55, 7, 74, 75), (4, 55, 75, 70), (7, 2, 69, 74), (9, 0, 76, 77), (77, 8, 33, 3, 69), (78, 73, 52), (67, 71, 73, 78), (72, 79, 50), (68, 80, 79, 72), (80, 68, 66, 51), (51, 66, 67, 78), (134, 83, 82, 130), (136, 85, 1, 76), (81, 130, 136, 86), (70, 5, 116, 135), (85, 102, 105, 88), (1, 85, 88, 10), (88, 105, 104, 90), (10, 88, 90, 13), (90, 104, 103, 92), (13, 90, 92, 16), (91, 89, 96, 97), (82, 83, 94, 93), (83, 116, 117, 94), (89, 87, 95, 96), (87, 82, 93, 95), (91, 97, 99, 98), (98, 99, 101, 100), (103, 104, 89, 91), (29, 98, 31), (31, 98, 100, 30), (32, 30, 100, 101), (104, 105, 87, 89), (105, 102, 82, 87), (92, 103, 29, 16), (91, 98, 29, 103), (32, 101, 106, 38), (107, 106, 101, 99), (108, 107, 99, 97), (97, 96, 108), (109, 106, 107, 108), (106, 109, 111, 110), (38, 106, 110, 43), (108, 96, 109), (93, 115, 114, 112), (112, 114, 113), (94, 113, 114, 115), (93, 94, 115), (95, 93, 112), (119, 113, 94, 117), (117, 116, 5, 20), (135, 116, 83, 134), (49, 119, 117, 20), (111, 109, 96, 120), (96, 95, 112, 120), (111, 120, 149, 137), (110, 111, 137, 143, 121), (43, 110, 121, 61), (124, 123, 160, 162), (125, 124, 162, 158), (49, 65, 140, 138, 119), (119, 138, 147, 113), (50, 148, 140, 65), (125, 126, 132, 129), (123, 124, 127, 128), (123, 128, 131, 122), (122, 131, 156, 155), (52, 61, 121, 133), (125, 129, 127, 124), (118, 135, 134, 84), (4, 70, 135, 118), (84, 134, 130, 81), (86, 136, 76, 0), (136, 130, 82, 102, 85), (78, 52, 133), (128, 161, 156, 131), (132, 159, 152), (129, 132, 152, 153), (80, 51, 146, 139), (51, 78, 144, 146), (144, 161, 157, 146), (138, 150, 158, 147), (148, 159, 151, 140), (149, 160, 154, 137), (137, 154, 155, 143), (144, 78, 133, 145), (145, 133, 121, 143), (148, 50, 79, 141), (149, 120, 112, 142), (141, 79, 80, 139), (142, 112, 113, 147), (146, 157, 153, 139), (140, 151, 150, 138), (154, 122, 155), (161, 128, 127, 157), (150, 126, 125, 158), (157, 127, 129, 153), (159, 132, 126, 151), (151, 126, 150), (161, 144, 145, 156), (156, 145, 143, 155), (159, 148, 141, 152), (160, 149, 142, 162), (152, 141, 139, 153), (162, 142, 147, 158), (160, 123, 122, 154)])
me_cube_004.polygons.foreach_set('material_index', [0, 0, 0, 0, 0, 0, 0, 0, 0, 0, 0, 0, 0, 0, 0, 0, 0, 0, 0, 0, 0, 0, 0, 0, 0, 0, 0, 0, 0, 0, 0, 0, 0, 0, 0, 0, 0, 0, 0, 0, 0, 0, 0, 0, 0, 0, 0, 0, 0, 0, 0, 0, 0, 0, 0, 0, 0, 0, 0, 0, 0, 0, 0, 0, 0, 0, 0, 0, 0, 0, 0, 0, 0, 0, 0, 0, 0, 0, 0, 0, 0, 0, 0, 0, 0, 0, 0, 0, 0, 0, 0, 0, 0, 0, 0, 0, 0, 0, 0, 0, 0, 0, 0, 0, 0, 0, 0, 0, 0, 0, 0, 0, 0, 0, 0, 0, 1, 1, 0, 0, 0, 1, 1, 1, 1, 0, 1, 0, 0, 0, 0, 0, 0, 1, 1, 1, 0, 0, 0, 0, 0, 0, 0, 0, 0, 0, 0, 0, 0, 0, 0, 1, 1, 1, 1, 1, 1, 0, 0, 0, 0, 0, 0, 1])
_uv = me_cube_004.uv_layers.new(name='UVMap')
_uv.uv.foreach_set('vector', [0.5376, 0.3101, 0.5186, 0.3771, 0.6679, 0.3764, 0.6509, 0.3099, 0.145, 0.5745, 0.1583, 0.6628, 0.2256, 0.6628, 0.249, 0.5586, 9.614e-08, 0.4758, 0.003694, 0.5806, 0.145, 0.5745, 0.1383, 0.5006, 0.5436, 0.2057, 0.5396, 0.2522, 0.6469, 0.2503, 0.6468, 0.2057, 0.2605, 0.06535, 0.2644, 0.09741, 0.3043, 0.07232, 0.2868, 0.02696, 0.9196, 0.5159, 0.9652, 0.5159, 0.9214, 0.4224, 0.8909, 0.4189, 0.2644, 0.09741, 0.2653, 0.1478, 0.3166, 0.1165, 0.3043, 0.07232, 0.9652, 0.5159, 0.975, 0.5159, 0.964, 0.443, 0.9214, 0.4224, 0.2653, 0.1478, 0.2642, 0.1774, 0.316, 0.1506, 0.3166, 0.1165, 0.975, 0.5159, 1.0, 0.5159, 0.9824, 0.4639, 0.964, 0.443, 0.823, 0.1631, 0.8794, 0.1672, 0.9061, 0.1246, 0.8276, 0.1196, 0.387, 0.4115, 0.3525, 0.4398, 0.4369, 0.4935, 0.4505, 0.4288, 0.4505, 0.4288, 0.4369, 0.4935, 0.5119, 0.5006, 0.5073, 0.4318, 0.8276, 0.1196, 0.9061, 0.1246, 0.8901, 0.05878, 0.8343, 0.06281, 0.8343, 0.06281, 0.8901, 0.05878, 0.8573, 0.02106, 0.8172, -5.604e-08, 0.823, 0.1631, 0.8172, 0.2168, 0.8788, 0.2325, 0.8794, 0.1672, 0.4593, 0.8252, 0.4215, 0.8252, 0.4319, 0.9019, 0.4526, 0.8887, 0.316, 0.1506, 0.3525, 0.1481, 0.3504, 0.1067, 0.3166, 0.1165, 0.3147, 0.2333, 0.3453, 0.2333, 0.3523, 0.2004, 0.1062, 0.8849, 0.1351, 0.8849, 0.1302, 0.8755, 0.1021, 0.8497, 0.3096, 0.5456, 0.3159, 0.5447, 0.311, 0.4666, 0.3004, 0.4666, 0.3166, 0.1165, 0.3504, 0.1067, 0.3435, 0.05286, 0.3043, 0.07232, 0.3043, 0.07232, 0.3435, 0.05286, 0.3091, 5.645e-08, 0.2868, 0.02696, 0.2642, 0.1774, 0.2589, 0.2333, 0.3147, 0.2333, 0.316, 0.1506, 0.3525, 0.1481, 0.316, 0.1506, 0.3147, 0.2333, 0.3523, 0.2004, 0.3096, 0.5456, 0.3127, 0.5722, 0.33, 0.57, 0.3159, 0.5447, 0.4509, 0.9174, 0.4526, 0.8887, 0.4319, 0.9019, 0.438, 0.9295, 0.4215, 0.8747, 0.387, 0.8685, 0.387, 0.9338, 0.414, 0.938, 0.387, 0.8685, 0.4215, 0.8747, 0.4137, 0.8252, 0.8976, 0.3126, 0.9195, 0.307, 0.9366, 0.2455, 0.9249, 0.2325, 0.9056, 0.9783, 0.9087, 0.9526, 0.8208, 0.9422, 0.817, 0.9676, 0.3127, 0.5722, 0.3157, 0.5977, 0.3329, 0.5959, 0.33, 0.57, 0.9195, 0.307, 0.8976, 0.3126, 0.9366, 0.3539, -2.495e-09, 0.934, 0.07803, 0.934, 0.07457, 0.8497, 0.0249, 0.8506, 0.5948, 0.9325, 0.6334, 0.8531, 0.6097, 0.8504, 0.655, 0.7852, 0.6219, 0.798, 0.6097, 0.8504, 0.6334, 0.8531, 0.5948, 0.7154, 0.6219, 0.798, 0.655, 0.7852, 0.6217, 0.6686, 0.655, 0.7067, 0.655, 0.6286, 0.5278, 0.5733, 0.5119, 0.5006, 0.4369, 0.4935, 0.435, 0.5814, 0.5119, 0.5006, 0.5601, 0.4939, 0.5531, 0.4286, 0.5073, 0.4318, 0.5396, 0.2522, 0.5376, 0.3101, 0.6509, 0.3099, 0.6469, 0.2503, 0.5834, 0.5693, 0.5601, 0.4939, 0.5119, 0.5006, 0.5278, 0.5733, 0.8208, 0.9422, 0.7706, 0.926, 0.7538, 0.9783, 0.817, 0.9676, 0.7538, 0.9783, 0.7706, 0.926, 0.6679, 0.9227, 0.6832, 0.972, 0.8208, 0.9422, 0.824, 0.8956, 0.7833, 0.8812, 0.7706, 0.926, 0.9087, 0.9526, 0.8956, 0.9028, 0.824, 0.8956, 0.8208, 0.9422, 0.3157, 0.5977, 0.3212, 0.6443, 0.3525, 0.6419, 0.3329, 0.5959, 0.6845, 0.8544, 0.6679, 0.9227, 0.7706, 0.926, 0.7833, 0.8812, 0.472, 0.6381, 0.435, 0.5814, 0.3525, 0.6331, 0.3967, 0.6869, 0.5834, 0.5693, 0.5278, 0.5733, 0.5387, 0.6216, 0.5934, 0.6148, 0.5278, 0.5733, 0.435, 0.5814, 0.472, 0.6381, 0.5387, 0.6216, 0.5948, 0.7015, 0.5934, 0.6148, 0.5387, 0.6216, 0.5476, 0.6953, 0.472, 0.6381, 0.5027, 0.7094, 0.5476, 0.6953, 0.5387, 0.6216, 0.7833, 0.8812, 0.7973, 0.8275, 0.7304, 0.7806, 0.6845, 0.8544, 0.7833, 0.8812, 0.824, 0.8956, 0.8368, 0.8428, 0.7973, 0.8275, 0.824, 0.8956, 0.8956, 0.9028, 0.8908, 0.8358, 0.8368, 0.8428, 0.3282, 0.7047, 0.3461, 0.7019, 0.3525, 0.6419, 0.3212, 0.6443, 0.472, 0.6381, 0.3967, 0.6869, 0.445, 0.7632, 0.5027, 0.7094, 0.3638, 0.262, 0.3699, 0.3071, 0.5376, 0.3101, 0.5396, 0.2522, 0.3525, 0.2057, 0.3638, 0.262, 0.5396, 0.2522, 0.5436, 0.2057, 0.3699, 0.3071, 0.3826, 0.4115, 0.5186, 0.3771, 0.5376, 0.3101, 0.003694, 0.5806, 0.003644, 0.6628, 0.1583, 0.6628, 0.145, 0.5745, 0.145, 0.5745, 0.249, 0.5586, 0.2691, 0.5175, 0.287, 0.4889, 0.1383, 0.5006, 0.3328, 0.7436, 0.3461, 0.7019, 0.3282, 0.7047, 0.7973, 0.8275, 0.8368, 0.8428, 0.8908, 0.8358, 0.8831, 0.7879, 0.5476, 0.6953, 0.5805, 0.7441, 0.5948, 0.7015, 0.5027, 0.7094, 0.5593, 0.7814, 0.5805, 0.7441, 0.5476, 0.6953, 0.5593, 0.7814, 0.5027, 0.7094, 0.445, 0.7632, 0.5247, 0.8252, 0.7991, 0.706, 0.7304, 0.7806, 0.7973, 0.8275, 0.8831, 0.7879, 0.5376, 0.1014, 0.6509, 0.1015, 0.6679, 0.0351, 0.5186, 0.03436, 0.145, 0.751, 0.249, 0.7669, 0.2256, 0.6628, 0.1583, 0.6628, 1.588e-07, 0.8497, 0.1383, 0.8249, 0.145, 0.751, 0.003694, 0.7449, 0.5436, 0.2057, 0.6468, 0.2057, 0.6469, 0.1611, 0.5396, 0.1592, 0.2605, 0.4013, 0.2868, 0.4397, 0.3043, 0.3943, 0.2644, 0.3692, 0.9196, 0.5159, 0.8909, 0.6128, 0.9214, 0.6094, 0.9652, 0.5159, 0.2644, 0.3692, 0.3043, 0.3943, 0.3166, 0.3501, 0.2653, 0.3189, 0.9652, 0.5159, 0.9214, 0.6094, 0.964, 0.5888, 0.975, 0.5159, 0.2653, 0.3189, 0.3166, 0.3501, 0.316, 0.316, 0.2642, 0.2892, 0.975, 0.5159, 0.964, 0.5888, 0.9824, 0.5679, 1.0, 0.5159, 0.8249, 0.582, 0.8204, 0.5385, 0.7419, 0.5435, 0.7685, 0.5861, 0.04985, 0.01916, 0.03922, 0.0846, 0.1031, 0.09817, 0.09029, -3.15e-09, 0.03922, 0.0846, 0.02089, 0.1386, 0.08271, 0.1705, 0.1031, 0.09817, 0.8204, 0.5385, 0.8136, 0.4817, 0.7578, 0.4777, 0.7419, 0.5435, 0.8136, 0.4817, 0.8307, 0.4189, 0.7906, 0.44, 0.7578, 0.4777, 0.8249, 0.582, 0.7685, 0.5861, 0.7691, 0.6514, 0.8307, 0.6358, 0.4972, 0.9295, 0.4905, 0.8661, 0.4697, 0.8529, 0.4593, 0.9295, 0.316, 0.316, 0.3166, 0.3501, 0.3504, 0.3599, 0.3525, 0.3185, 0.3147, 0.2333, 0.3523, 0.2662, 0.3453, 0.2333, 0.1062, 0.8849, 0.1021, 0.92, 0.1302, 0.8943, 0.1351, 0.8849, 0.3096, 0.5456, 0.3004, 0.4666, 0.2901, 0.4691, 0.3033, 0.5461, 0.3166, 0.3501, 0.3043, 0.3943, 0.3435, 0.4138, 0.3504, 0.3599, 0.3043, 0.3943, 0.2868, 0.4397, 0.3091, 0.4666, 0.3435, 0.4138, 0.2642, 0.2892, 0.316, 0.316, 0.3147, 0.2333, 0.2589, 0.2333, 0.3525, 0.3185, 0.3523, 0.2662, 0.3147, 0.2333, 0.316, 0.316, 0.3096, 0.5456, 0.3033, 0.5461, 0.2954, 0.5741, 0.3127, 0.5722, 0.4888, 0.8373, 0.4758, 0.8252, 0.4697, 0.8529, 0.4905, 0.8661, 0.3525, 0.8747, 0.36, 0.938, 0.387, 0.9338, 0.387, 0.8685, 0.387, 0.8685, 0.3603, 0.8252, 0.3525, 0.8747, 0.945, 0.08011, 0.9177, 4.349e-10, 0.9061, 0.01304, 0.9231, 0.07454, 0.6679, 0.2312, 0.7293, 0.2848, 0.75, 0.2706, 0.6857, 0.2126, 0.3127, 0.5722, 0.2954, 0.5741, 0.2986, 0.5999, 0.3157, 0.5977, 0.9231, 0.07454, 0.9061, 0.1215, 0.945, 0.08011, 0.5752, 0.9094, 0.5503, 0.8261, 0.5006, 0.8252, 0.4972, 0.9094, 0.8307, 0.4189, 0.8456, 0.501, 0.8693, 0.4983, 0.8909, 0.5662, 0.8693, 0.4983, 0.8456, 0.501, 0.8578, 0.5534, 0.8307, 0.636, 0.8909, 0.5662, 0.8578, 0.5534, 0.8909, 0.651, 0.9243, 0.6909, 0.9243, 0.6128, 0.148, 0.2114, 0.1793, 0.1269, 0.1031, 0.09817, 0.08271, 0.1705, 0.08271, 0.1705, 0.02089, 0.1386, -3.385e-08, 0.1793, 0.05866, 0.2115, 0.5396, 0.1592, 0.6469, 0.1611, 0.6509, 0.1015, 0.5376, 0.1014, 0.1213, 0.2576, 0.148, 0.2114, 0.08271, 0.1705, 0.05866, 0.2115, 0.75, 0.2706, 0.7293, 0.2848, 0.7269, 0.338, 0.7788, 0.3153, 0.7269, 0.338, 0.7346, 0.4054, 0.783, 0.4189, 0.7788, 0.3153, 0.75, 0.2706, 0.7788, 0.3153, 0.7957, 0.3081, 0.7751, 0.2566, 0.6857, 0.2126, 0.75, 0.2706, 0.7751, 0.2566, 0.7552, 0.2089, 0.7294, 0.1934, 0.3157, 0.5977, 0.2986, 0.5999, 0.2901, 0.6492, 0.3212, 0.6443, 0.5992, 0.5638, 0.5948, 0.65, 0.6128, 0.6489, 0.6217, 0.5652, 0.5948, 0.4874, 0.5992, 0.5638, 0.6217, 0.5652, 0.616, 0.4909, 0.1213, 0.2576, 0.1489, 0.2852, 0.1733, 0.2685, 0.1667, 0.2234, 0.148, 0.2114, 0.148, 0.2114, 0.1667, 0.2234, 0.2034, 0.1513, 0.1793, 0.1269, 0.1826, 0.3533, 0.2051, 0.3451, 0.1733, 0.2685, 0.1489, 0.2852, 0.6679, 0.6338, 0.6742, 0.6901, 0.7371, 0.6733, 0.7351, 0.6303, 0.687, 0.4811, 0.6741, 0.5622, 0.7419, 0.5591, 0.7355, 0.4867, 0.687, 0.4811, 0.7355, 0.4867, 0.7297, 0.4479, 0.6831, 0.4453, 0.6831, 0.4453, 0.7297, 0.4479, 0.7348, 0.4285, 0.6888, 0.4189, 0.3282, 0.7047, 0.3212, 0.6443, 0.2901, 0.6492, 0.3102, 0.7061, 0.6679, 0.6338, 0.7351, 0.6303, 0.7419, 0.5591, 0.6741, 0.5622, 0.3638, 0.1494, 0.5396, 0.1592, 0.5376, 0.1014, 0.3699, 0.1044, 0.3525, 0.2057, 0.5436, 0.2057, 0.5396, 0.1592, 0.3638, 0.1494, 0.3699, 0.1044, 0.5376, 0.1014, 0.5186, 0.03436, 0.3826, 1.672e-08, 0.003694, 0.7449, 0.145, 0.751, 0.1583, 0.6628, 0.003644, 0.6628, 0.145, 0.751, 0.1383, 0.8249, 0.287, 0.8366, 0.2691, 0.8081, 0.249, 0.7669, 0.3328, 0.7436, 0.3282, 0.7047, 0.3102, 0.7061, 0.6252, 0.4543, 0.6608, 0.4419, 0.657, 0.4115, 0.6408, 0.4225, 0.6451, 0.6226, 0.662, 0.6286, 0.6646, 0.6162, 0.6217, 0.5895, 0.6451, 0.6226, 0.6646, 0.6162, 0.6672, 0.5799, 0.2016, 0.4239, 0.2208, 0.4758, 0.2589, 0.4601, 0.229, 0.4029, 0.7776, -2.507e-08, 0.7476, 0.1058, 0.7942, 0.1073, 0.8172, 0.01027, 0.3143, 0.7802, 0.2962, 0.7946, 0.2901, 0.8749, 0.3069, 0.8775, 0.8207, 0.3885, 0.8465, 0.3794, 0.8403, 0.3111, 0.8172, 0.3149, 0.07803, 0.9282, 0.1017, 0.9221, 0.1021, 0.8571, 0.07803, 0.8497, 0.8758, 0.3146, 0.8949, 0.3264, 0.8871, 0.2834, 0.8595, 0.2739, 0.8595, 0.2739, 0.8871, 0.2834, 0.8976, 0.2558, 0.8756, 0.2325, 0.7942, 0.1073, 0.7476, 0.1058, 0.7522, 0.1444, 0.7791, 0.1471, 0.7791, 0.1471, 0.7522, 0.1444, 0.7294, 0.1934, 0.7552, 0.2089, 0.2051, 0.3451, 0.1826, 0.3533, 0.1919, 0.3857, 0.2122, 0.3637, 0.7957, 0.3081, 0.7788, 0.3153, 0.783, 0.4189, 0.8172, 0.4095, 0.2122, 0.3637, 0.1919, 0.3857, 0.2016, 0.4239, 0.229, 0.4029, 0.2589, 0.082, 0.2366, 0.05461, 0.1793, 0.1269, 0.2034, 0.1513, 0.3356, 0.8656, 0.3525, 0.8642, 0.3488, 0.8091, 0.3306, 0.802, 0.8415, 0.4179, 0.8595, 0.4015, 0.8465, 0.3794, 0.8207, 0.3885, 0.6125, 0.688, 0.6023, 0.6877, 0.6053, 0.7154, 0.6608, 0.4419, 0.6252, 0.4543, 0.6217, 0.523, 0.6644, 0.5238, 0.6143, 0.4276, 0.5961, 0.4282, 0.5948, 0.4874, 0.616, 0.4909, 0.6644, 0.5238, 0.6217, 0.523, 0.6217, 0.5895, 0.6672, 0.5799, 0.7419, 0.6912, 0.7371, 0.6733, 0.6742, 0.6901, 0.6782, 0.706, 0.5967, 0.4115, 0.5961, 0.4282, 0.6143, 0.4276, 0.2962, 0.7946, 0.3143, 0.7802, 0.3092, 0.7436, 0.2901, 0.7633, 0.8604, 0.636, 0.8331, 0.637, 0.8307, 0.6942, 0.8604, 0.6829, 0.3525, 0.759, 0.3333, 0.7436, 0.3306, 0.7615, 0.3503, 0.7718, 0.8949, 0.3264, 0.8758, 0.3146, 0.8787, 0.4141, 0.8976, 0.4107, 0.3503, 0.7718, 0.3306, 0.7615, 0.3306, 0.802, 0.3488, 0.8091, 0.8595, 0.2382, 0.8414, 0.2325, 0.8172, 0.3149, 0.8403, 0.3111, 0.6128, 0.6489, 0.5948, 0.65, 0.6023, 0.6877, 0.6125, 0.688])
me_cube_004.materials.append(mat_face)
me_cube_004.materials.append(mat_brain)
me_cube_004.update()
arm_metarig = bpy.data.armatures.new('metarig')  # bones are not reproduced

# ---- objects
ob_body = bpy.data.objects.new('body', me_cube_002)
ob_arms = bpy.data.objects.new('arms', me_cube_003)
ob_head = bpy.data.objects.new('head', me_cube_004)
ob_metarig = bpy.data.objects.new('metarig', arm_metarig)

# ---- transforms, parenting, visibility, modifiers, constraints
ob_body.parent = ob_metarig
ob_body.location = (0.001153, 0.04677, 1.387)
ob_body.rotation_euler = (3.142, -0.0, 0.0)
_vg = ob_body.vertex_groups.new(name='spine')
for _i, _w in zip([9, 10, 11, 19, 20, 21, 26, 27, 28, 31, 36, 37, 91, 96, 101, 104, 158, 159, 160, 161, 163, 164, 166, 167, 168, 169, 170, 172], [0.0365, 0.05475, 0.7632, 0.02055, 0.009405, 0.4533, 0.334, 0.09084, 0.007196, 0.2861, 0.04817, 0.0526, 0.05541, 0.00808, 0.004868, 0.1171, 0.3998, 0.02737, 0.004702, 0.2369, 0.02771, 0.00404, 0.2182, 0.002351, 0.00202, 0.01369, 0.1287, 0.01385]): _vg.add([_i], _w, 'REPLACE')
_vg = ob_body.vertex_groups.new(name='spine.001')
for _i, _w in zip([6, 7, 8, 9, 10, 11, 16, 17, 18, 19, 20, 21, 23, 24, 89, 90, 91, 94, 95, 96, 98, 99, 158, 159, 160, 161, 162, 163, 164, 165, 166, 167, 168, 169, 170, 171, 172, 173], [0.02341, 0.06077, 0.1533, 0.8228, 0.02548, 0.06213, 0.07135, 0.07807, 0.546, 0.7159, 0.007094, 0.05654, 0.05948, 0.1973, 0.02465, 0.1523, 0.02665, 0.072, 0.5401, 0.005388, 0.06008, 0.195, 0.4425, 0.08937, 0.2765, 0.3862, 0.09866, 0.08949, 0.2727, 0.0975, 0.6326, 0.4113, 0.4064, 0.1213, 0.5511, 0.148, 0.1209, 0.1463]): _vg.add([_i], _w, 'REPLACE')
_vg = ob_body.vertex_groups.new(name='spine.002')
for _i, _w in zip([2, 3, 4, 6, 7, 8, 9, 15, 16, 17, 18, 19, 22, 23, 24, 88, 89, 90, 94, 95, 97, 98, 99, 158, 159, 160, 161, 162, 163, 164, 165, 166, 167, 168, 169, 170, 171, 172, 173, 174, 175, 185], [0.08173, 0.03127, 0.712, 0.7466, 0.8697, 0.09188, 0.03977, 0.07784, 0.7145, 0.7802, 0.1351, 0.1112, 0.01689, 0.7004, 0.1436, 0.08428, 0.7415, 0.091, 0.7095, 0.1358, 0.01891, 0.6944, 0.1425, 0.01989, 0.04594, 0.06753, 0.05559, 0.07181, 0.0455, 0.06788, 0.07126, 0.02983, 0.1013, 0.1018, 0.06891, 0.08339, 0.1077, 0.06825, 0.1069, 0.03556, 0.05765, 0.0]): _vg.add([_i], _w, 'REPLACE')
_vg = ob_body.vertex_groups.new(name='spine.003')
for _i, _w in zip([1, 3, 4, 15, 17, 87, 174, 175, 183, 184, 185], [0.04846, 0.7053, 0.04878, 0.9814, 0.0498, 0.04737, 0.332, 0.9983, 0.4536, 0.9887, 0.9987]): _vg.add([_i], _w, 'REPLACE')
_vg = ob_body.vertex_groups.new(name='spine.004')
_vg = ob_body.vertex_groups.new(name='spine.005')
for _i, _w in zip([3, 5, 13, 176, 177, 180, 181, 183, 184, 185], [0.1106, 0.9997, 0.02039, 0.007709, 0.01401, 0.00849, 0.01308, 0.00849, 0.00849, 0.00849]): _vg.add([_i], _w, 'REPLACE')
_vg = ob_body.vertex_groups.new(name='spine.006')
_vg = ob_body.vertex_groups.new(name='shoulder.L')
for _i, _w in zip([0, 1, 2, 3, 12, 176, 177, 179, 180, 181, 182, 183, 184, 185], [0.9745, 0.8323, 0.03336, 0.05896, 0.793, 0.999, 0.3102, 0.9962, 0.9878, 0.956, 0.9845, 0.4628, 0.4628, 0.4628]): _vg.add([_i], _w, 'REPLACE')
_vg = ob_body.vertex_groups.new(name='upper_arm.L')
_vg = ob_body.vertex_groups.new(name='forearm.L')
_vg = ob_body.vertex_groups.new(name='hand.L')
_vg = ob_body.vertex_groups.new(name='hand.L.003')
_vg = ob_body.vertex_groups.new(name='hand.L.001')
_vg = ob_body.vertex_groups.new(name='hand.L.002')
_vg = ob_body.vertex_groups.new(name='forearm.L.001')
_vg = ob_body.vertex_groups.new(name='forearm.L.002')
_vg = ob_body.vertex_groups.new(name='forearm.L.003')
_vg = ob_body.vertex_groups.new(name='shoulder.R')
for _i, _w in zip([12, 13, 15, 86, 87, 92, 174, 175, 176, 177, 180, 181, 183, 184, 185], [0.09285, 0.9151, 0.1066, 0.924, 0.1977, 0.8726, 0.04868, 0.07942, 0.4037, 0.6577, 0.4352, 0.6203, 0.4352, 0.4352, 0.4352]): _vg.add([_i], _w, 'REPLACE')
_vg = ob_body.vertex_groups.new(name='upper_arm.R')
for _i, _w in zip([3, 86, 87, 88], [0.04036, 0.04662, 0.6363, 0.04272]): _vg.add([_i], _w, 'REPLACE')
_vg = ob_body.vertex_groups.new(name='forearm.R')
_vg = ob_body.vertex_groups.new(name='hand.R')
_vg = ob_body.vertex_groups.new(name='hand.R.003')
_vg = ob_body.vertex_groups.new(name='hand.R.002')
_vg = ob_body.vertex_groups.new(name='hand.R.001')
_vg = ob_body.vertex_groups.new(name='forearm.R.001')
_vg = ob_body.vertex_groups.new(name='forearm.R.002')
_vg = ob_body.vertex_groups.new(name='forearm.R.003')
_vg = ob_body.vertex_groups.new(name='breast.L')
for _i, _w in zip([1, 2, 4, 6, 12, 14, 15, 16, 17, 22, 23, 24, 162, 171, 174, 175, 176, 177, 178, 180, 181, 183, 184, 185], [0.08772, 0.8536, 0.1014, 0.1137, 0.1097, 0.9624, 0.1317, 0.144, 0.005398, 0.9333, 0.1395, 0.002927, 0.001464, 0.002195, 0.9986, 0.9702, 0.0682, 0.03433, 0.6653, 0.064, 0.03932, 0.9992, 1.0, 0.9941]): _vg.add([_i], _w, 'REPLACE')
_vg = ob_body.vertex_groups.new(name='breast.R')
for _i, _w in zip([4, 15, 17, 87, 88, 89, 92, 93, 94, 97, 98, 99, 165, 173, 174, 175], [0.1008, 0.1305, 0.006048, 0.08627, 0.8485, 0.1156, 0.1121, 0.9612, 0.1465, 0.9309, 0.142, 0.003861, 0.00193, 0.002895, 0.0596, 0.09723]): _vg.add([_i], _w, 'REPLACE')
_vg = ob_body.vertex_groups.new(name='pelvis.L')
for _i, _w in zip([6, 8, 9, 10, 11, 16, 18, 19, 20, 21, 23, 24, 25, 26, 27, 28, 29, 30, 31, 33, 34, 35, 36, 37, 104, 158, 159, 160, 161, 162, 166, 167, 169, 170, 171], [0.08055, 0.6776, 0.03005, 0.7444, 0.07734, 0.03369, 0.2697, 0.05171, 0.8936, 0.1609, 0.08381, 0.6027, 0.8693, 0.3214, 0.07624, 0.1889, 0.6429, 0.3394, 0.2859, 0.01514, 0.05916, 0.02465, 0.04269, 0.05281, 0.1124, 0.0537, 0.711, 0.5817, 0.1063, 0.736, 0.04187, 0.4257, 0.6943, 0.079, 0.6694]): _vg.add([_i], _w, 'REPLACE')
_vg = ob_body.vertex_groups.new(name='pelvis.R')
for _i, _w in zip([9, 11, 19, 21, 26, 27, 29, 31, 32, 36, 37, 89, 90, 91, 94, 95, 96, 98, 99, 100, 101, 102, 103, 104, 105, 107, 108, 109, 158, 161, 163, 164, 165, 166, 168, 170, 172, 173], [0.03021, 0.07788, 0.05921, 0.2519, 0.3264, 0.5248, 0.07429, 0.2917, 0.08007, 0.6623, 0.1225, 0.08243, 0.6787, 0.7408, 0.03686, 0.274, 0.8979, 0.086, 0.6052, 0.8645, 0.191, 0.7022, 0.3491, 0.1458, 0.07379, 0.07141, 0.02893, 0.09463, 0.05405, 0.1555, 0.7098, 0.5859, 0.7348, 0.04213, 0.4299, 0.1074, 0.6942, 0.67]): _vg.add([_i], _w, 'REPLACE')
_vg = ob_body.vertex_groups.new(name='thigh.L')
for _i, _w in zip([8, 10, 20, 21, 25, 27, 28, 29, 30, 31, 32, 33, 34, 35, 36, 37, 38, 39, 40, 41, 42, 43, 44, 45, 46, 47, 48, 49, 159, 160, 161, 162, 167, 169, 170, 171], [0.02018, 0.1395, 0.0009333, 0.01679, 0.08045, 0.1454, 0.7501, 0.2327, 0.6188, 0.1334, 0.8507, 0.9234, 0.9115, 0.9471, 0.1136, 0.7535, 0.9168, 0.9088, 0.9521, 0.9547, 0.9154, 0.9516, 0.2105, 0.5491, 0.1516, 0.1421, 0.7951, 0.7565, 0.07984, 0.0004667, 0.008394, 0.04022, 0.0002333, 0.05001, 0.004197, 0.02011]): _vg.add([_i], _w, 'REPLACE')
_vg = ob_body.vertex_groups.new(name='shin.L')
for _i, _w in zip([38, 39, 40, 41, 42, 43, 44, 45, 46, 47, 48, 49, 50, 51, 52, 53, 54, 55, 56, 57, 58, 59, 60, 61, 62, 63, 64, 65, 66, 67, 68, 69, 70, 71, 72, 73, 74, 75, 76, 79], [0.03409, 0.09068, 0.03715, 0.03687, 0.08478, 0.05981, 0.7878, 0.4511, 0.8481, 0.8578, 0.2049, 0.2451, 0.9887, 0.9836, 0.992, 0.9948, 0.981, 0.9866, 0.9894, 0.9743, 0.9944, 0.976, 0.9874, 0.9816, 0.8852, 0.7718, 0.9301, 0.7719, 0.8437, 0.8222, 0.4521, 0.1361, 0.07828, 0.06124, 0.02603, 0.2577, 0.1093, 0.02512, 0.04722, 0.08387]): _vg.add([_i], _w, 'REPLACE')
_vg = ob_body.vertex_groups.new(name='foot.L')
for _i, _w in zip([62, 63, 64, 65, 66, 67, 68, 69, 70, 71, 72, 73, 74, 75, 76, 77, 78, 79, 80, 82, 83, 85], [0.1139, 0.2227, 0.06966, 0.22, 0.1545, 0.1754, 0.5454, 0.8438, 0.9202, 0.8994, 0.9562, 0.7347, 0.8639, 0.9041, 0.9177, 0.8935, 0.9209, 0.8813, 0.07764, 0.06555, 0.06438, 0.05701]): _vg.add([_i], _w, 'REPLACE')
_vg = ob_body.vertex_groups.new(name='toe.L')
for _i, _w in zip([71, 74, 75, 76, 77, 78, 79, 80, 81, 82, 83, 84, 85], [0.02877, 0.003576, 0.05832, 0.01738, 0.09129, 0.05843, 0.01967, 0.9162, 0.9928, 0.9322, 0.9335, 0.9977, 0.9417]): _vg.add([_i], _w, 'REPLACE')
_vg = ob_body.vertex_groups.new(name='heel.02.L')
_vg = ob_body.vertex_groups.new(name='thigh.R')
for _i, _w in zip([21, 27, 36, 90, 91, 96, 100, 101, 102, 103, 104, 105, 106, 107, 108, 109, 110, 111, 112, 113, 114, 115, 116, 117, 118, 119, 120, 121, 161, 163, 164, 165, 168, 170, 172, 173], [0.01868, 0.1502, 0.1266, 0.02144, 0.1423, 0.0006053, 0.0844, 0.7519, 0.2354, 0.6177, 0.615, 0.8776, 0.9535, 0.916, 0.951, 0.8447, 0.939, 0.9073, 0.9542, 0.9547, 0.9161, 0.9432, 0.2115, 0.5489, 0.1514, 0.1424, 0.7967, 0.7533, 0.009339, 0.08186, 0.0003027, 0.0422, 0.0001513, 0.004669, 0.05165, 0.0211]): _vg.add([_i], _w, 'REPLACE')
_vg = ob_body.vertex_groups.new(name='shin.R')
for _i, _w in zip([110, 111, 112, 113, 114, 115, 116, 117, 118, 119, 120, 121, 122, 123, 124, 125, 126, 127, 128, 129, 130, 131, 132, 133, 134, 135, 136, 137, 138, 139, 140, 141, 142, 143, 144, 145, 146, 147, 148, 151], [0.03467, 0.09114, 0.03668, 0.03683, 0.08379, 0.06042, 0.7876, 0.4509, 0.8483, 0.8574, 0.2032, 0.247, 0.9889, 0.9839, 0.9919, 0.9948, 0.9807, 0.9869, 0.9911, 0.9756, 0.9927, 0.9759, 0.9857, 0.9836, 0.8989, 0.7757, 0.9106, 0.7702, 0.8319, 0.8315, 0.4597, 0.1205, 0.1029, 0.04587, 0.0503, 0.2408, 0.1082, 0.0155, 0.05225, 0.07966]): _vg.add([_i], _w, 'REPLACE')
_vg = ob_body.vertex_groups.new(name='foot.R')
for _i, _w in zip([134, 135, 136, 137, 138, 139, 140, 141, 142, 143, 144, 145, 146, 147, 148, 149, 150, 151, 152, 154, 155, 157], [0.1006, 0.2201, 0.08905, 0.2235, 0.1663, 0.1667, 0.5385, 0.8636, 0.8952, 0.9212, 0.9432, 0.7535, 0.868, 0.9157, 0.9165, 0.9059, 0.9228, 0.8898, 0.06924, 0.07583, 0.05564, 0.06923]): _vg.add([_i], _w, 'REPLACE')
_vg = ob_body.vertex_groups.new(name='toe.R')
for _i, _w in zip([143, 147, 148, 149, 150, 151, 152, 153, 154, 155, 156, 157], [0.0117, 0.05158, 0.01255, 0.08109, 0.05474, 0.01107, 0.9263, 0.9926, 0.921, 0.9429, 0.9978, 0.9292]): _vg.add([_i], _w, 'REPLACE')
_vg = ob_body.vertex_groups.new(name='heel.02.R')
_m = ob_body.modifiers.new('Armature', 'ARMATURE')
_m.object = ob_metarig
ob_arms.parent = ob_metarig
ob_arms.location = (0.0, 0.0, 0.0)
ob_arms.rotation_euler = (3.142, -0.0, 0.0)
_vg = ob_arms.vertex_groups.new(name='spine')
_vg = ob_arms.vertex_groups.new(name='spine.001')
_vg = ob_arms.vertex_groups.new(name='spine.002')
_vg = ob_arms.vertex_groups.new(name='spine.003')
_vg = ob_arms.vertex_groups.new(name='spine.004')
_vg = ob_arms.vertex_groups.new(name='spine.005')
_vg = ob_arms.vertex_groups.new(name='spine.006')
_vg = ob_arms.vertex_groups.new(name='shoulder.L')
for _i, _w in zip([3, 8, 9, 10, 11, 12, 13, 14, 15], [0.007151, 0.1431, 0.7783, 0.1512, 0.06237, 0.9298, 0.9689, 0.926, 0.8896]): _vg.add([_i], _w, 'REPLACE')
_vg = ob_arms.vertex_groups.new(name='upper_arm.L')
for _i, _w in zip([0, 1, 2, 3, 4, 5, 6, 7, 8, 9, 10, 11, 12, 13, 14, 15, 17, 24, 25, 54, 55, 56, 57, 58, 59, 60, 61], [0.9749, 0.989, 0.9358, 0.9703, 0.9459, 0.9965, 0.9712, 0.9889, 0.8569, 0.2217, 0.8487, 0.9376, 0.07017, 0.01222, 0.074, 0.1104, 0.03321, 0.9159, 0.1196, 0.9911, 0.9798, 0.987, 0.9867, 0.9752, 0.985, 0.9824, 0.9893]): _vg.add([_i], _w, 'REPLACE')
_vg = ob_arms.vertex_groups.new(name='forearm.L')
for _i, _w in zip([2, 4, 6, 16, 17, 18, 19, 20, 24, 25], [0.06361, 0.05375, 0.005338, 0.9713, 0.9487, 0.966, 0.9743, 0.01397, 0.08313, 0.8781]): _vg.add([_i], _w, 'REPLACE')
_vg = ob_arms.vertex_groups.new(name='hand.L')
for _i, _w in zip([20, 21, 22, 23, 26, 27, 28, 29, 31, 32, 41], [0.5887, 0.1657, 0.959, 0.9551, 0.08836, 0.8285, 0.9491, 0.01405, 0.1485, 0.05464, 0.8406]): _vg.add([_i], _w, 'REPLACE')
_vg = ob_arms.vertex_groups.new(name='hand.L.003')
for _i, _w in zip([27, 28, 29, 30, 31, 32, 33, 34, 35, 36, 38, 39, 41, 44], [0.1652, 0.01007, 0.8692, 0.03472, 0.8111, 0.9044, 0.0504, 0.1549, 0.7865, 0.5018, 0.002149, 0.03787, 0.05314, 0.09266]): _vg.add([_i], _w, 'REPLACE')
_vg = ob_arms.vertex_groups.new(name='hand.L.001')
for _i, _w in zip([29, 30, 31, 33, 34, 35, 36, 38], [0.03939, 0.02077, 0.008357, 0.9129, 0.3978, 0.1447, 0.4866, 0.05884]): _vg.add([_i], _w, 'REPLACE')
_vg = ob_arms.vertex_groups.new(name='hand.L.002')
for _i, _w in zip([34, 35, 37, 38, 39, 40], [0.1271, 0.05198, 0.9817, 0.8751, 0.9373, 0.9727]): _vg.add([_i], _w, 'REPLACE')
_vg = ob_arms.vertex_groups.new(name='forearm.L.001')
for _i, _w in zip([20, 21, 22, 23, 26, 30, 34, 41, 43, 45], [0.3739, 0.8152, 0.009182, 0.03013, 0.8142, 0.406, 0.1419, 0.07456, 0.05147, 0.1217]): _vg.add([_i], _w, 'REPLACE')
_vg = ob_arms.vertex_groups.new(name='forearm.L.002')
for _i, _w in zip([26, 29, 30, 34, 42, 43, 44, 45, 46, 47, 48, 49, 52], [0.08529, 0.03615, 0.4952, 0.1734, 0.0976, 0.9218, 0.8023, 0.7912, 0.9583, 0.1621, 0.8914, 0.8113, 0.04552]): _vg.add([_i], _w, 'REPLACE')
_vg = ob_arms.vertex_groups.new(name='forearm.L.003')
for _i, _w in zip([42, 44, 45, 47, 48, 49, 50, 51, 52, 53], [0.897, 0.0787, 0.07737, 0.8278, 0.105, 0.1753, 0.9755, 1.002, 0.9519, 1.075]): _vg.add([_i], _w, 'REPLACE')
_vg = ob_arms.vertex_groups.new(name='shoulder.R')
for _i, _w in zip([65, 70, 71, 72, 73, 74, 75, 76, 77], [0.007874, 0.1739, 0.7778, 0.1161, 0.04914, 0.9309, 0.9692, 0.924, 0.8891]): _vg.add([_i], _w, 'REPLACE')
_vg = ob_arms.vertex_groups.new(name='upper_arm.R')
for _i, _w in zip([62, 63, 64, 65, 66, 67, 68, 69, 70, 71, 72, 73, 74, 75, 76, 77, 86, 87, 116, 117, 118, 119, 120, 121, 122, 123], [0.8137, 0.9819, 0.8863, 0.9682, 0.8991, 0.996, 0.9654, 0.9916, 0.8258, 0.2221, 0.8839, 0.9504, 0.06911, 0.01153, 0.07597, 0.1109, 0.2473, 0.109, 0.9453, 0.9608, 0.9865, 0.9731, 0.9519, 0.9836, 0.9649, 0.9315]): _vg.add([_i], _w, 'REPLACE')
_vg = ob_arms.vertex_groups.new(name='forearm.R')
for _i, _w in zip([62, 64, 66, 68, 78, 79, 80, 81, 82, 86, 87, 116, 117, 119, 120, 122, 123], [0.1853, 0.1131, 0.1007, 0.01762, 0.9778, 0.9811, 0.9686, 0.9782, 0.01377, 0.7517, 0.8889, 0.05231, 0.02385, 0.003418, 0.04242, 0.01966, 0.06651]): _vg.add([_i], _w, 'REPLACE')
_vg = ob_arms.vertex_groups.new(name='hand.R')
for _i, _w in zip([82, 83, 84, 85, 88, 89, 90, 91, 93, 94, 103], [0.5887, 0.1657, 0.959, 0.9551, 0.08836, 0.8285, 0.9491, 0.01405, 0.1485, 0.05464, 0.8406]): _vg.add([_i], _w, 'REPLACE')
_vg = ob_arms.vertex_groups.new(name='hand.R.003')
for _i, _w in zip([89, 90, 91, 92, 93, 94, 95, 96, 97, 98, 100, 101, 103, 106], [0.1652, 0.01007, 0.8692, 0.03472, 0.8111, 0.9044, 0.0504, 0.1549, 0.7865, 0.5018, 0.002149, 0.03787, 0.05314, 0.09266]): _vg.add([_i], _w, 'REPLACE')
_vg = ob_arms.vertex_groups.new(name='hand.R.002')
for _i, _w in zip([96, 97, 99, 100, 101, 102], [0.1271, 0.05198, 0.9817, 0.8751, 0.9373, 0.9727]): _vg.add([_i], _w, 'REPLACE')
_vg = ob_arms.vertex_groups.new(name='hand.R.001')
for _i, _w in zip([91, 92, 93, 95, 96, 97, 98, 100], [0.03939, 0.02077, 0.008357, 0.9129, 0.3978, 0.1447, 0.4866, 0.05884]): _vg.add([_i], _w, 'REPLACE')
_vg = ob_arms.vertex_groups.new(name='forearm.R.001')
for _i, _w in zip([82, 83, 84, 85, 88, 92, 96, 103, 105, 107], [0.3739, 0.8152, 0.009182, 0.03013, 0.8142, 0.406, 0.1419, 0.07456, 0.05147, 0.1217]): _vg.add([_i], _w, 'REPLACE')
_vg = ob_arms.vertex_groups.new(name='forearm.R.002')
for _i, _w in zip([88, 91, 92, 96, 104, 105, 106, 107, 108, 109, 110, 111, 114], [0.08529, 0.03615, 0.4952, 0.1734, 0.0976, 0.9218, 0.8023, 0.7912, 0.9583, 0.1621, 0.8914, 0.8113, 0.04552]): _vg.add([_i], _w, 'REPLACE')
_vg = ob_arms.vertex_groups.new(name='forearm.R.003')
for _i, _w in zip([104, 106, 107, 109, 110, 111, 112, 113, 114, 115], [0.897, 0.0787, 0.07737, 0.8278, 0.105, 0.1753, 0.9755, 1.002, 0.9519, 1.075]): _vg.add([_i], _w, 'REPLACE')
_vg = ob_arms.vertex_groups.new(name='breast.L')
_vg = ob_arms.vertex_groups.new(name='breast.R')
_vg = ob_arms.vertex_groups.new(name='pelvis.L')
_vg = ob_arms.vertex_groups.new(name='pelvis.R')
_vg = ob_arms.vertex_groups.new(name='thigh.L')
_vg = ob_arms.vertex_groups.new(name='shin.L')
_vg = ob_arms.vertex_groups.new(name='foot.L')
_vg = ob_arms.vertex_groups.new(name='toe.L')
_vg = ob_arms.vertex_groups.new(name='heel.02.L')
_vg = ob_arms.vertex_groups.new(name='thigh.R')
_vg = ob_arms.vertex_groups.new(name='shin.R')
_vg = ob_arms.vertex_groups.new(name='foot.R')
_vg = ob_arms.vertex_groups.new(name='toe.R')
_vg = ob_arms.vertex_groups.new(name='heel.02.R')
_vg = ob_arms.vertex_groups.new(name='forearm.R.007')
_vg = ob_arms.vertex_groups.new(name='forearm.R.011')
_vg = ob_arms.vertex_groups.new(name='forearm.R.015')
_vg = ob_arms.vertex_groups.new(name='forearm.R.014')
_vg = ob_arms.vertex_groups.new(name='forearm.R.010')
_vg = ob_arms.vertex_groups.new(name='forearm.R.006')
_vg = ob_arms.vertex_groups.new(name='forearm.R.012')
_vg = ob_arms.vertex_groups.new(name='forearm.R.004')
for _i, _w in zip([0, 2, 4, 16, 17, 18, 19, 24, 25, 55, 58, 62, 64, 66, 78, 79, 80, 81, 86, 87, 117, 120], [0.0, 0.0, 0.0, 0.0, 0.0, 0.0, 0.0, 0.0, 0.0, 0.0, 0.0, 0.0, 0.0, 0.0, 0.0, 0.0, 0.0, 0.0, 0.0, 0.0, 0.0, 0.0]): _vg.add([_i], _w, 'REPLACE')
_vg = ob_arms.vertex_groups.new(name='forearm.R.008')
for _i, _w in zip([0, 2, 4, 6, 16, 17, 18, 24, 25, 54, 55, 57, 58, 60, 61, 62, 64, 66, 68, 78, 79, 80, 86, 87, 116, 117, 119, 120, 122, 123], [0.0, 0.0, 0.0, 0.0, 0.0, 0.0, 0.0, 0.0, 0.0, 0.0, 0.0, 0.0, 0.0, 0.0, 0.0, 0.0, 0.0, 0.0, 0.0, 0.0, 0.0, 0.0, 0.0, 0.0, 0.0, 0.0, 0.0, 0.0, 0.0, 0.0]): _vg.add([_i], _w, 'REPLACE')
_vg = ob_arms.vertex_groups.new(name='forearm.R.016')
_vg = ob_arms.vertex_groups.new(name='shin.R.001')
_vg = ob_arms.vertex_groups.new(name='thigh.R.001')
_vg = ob_arms.vertex_groups.new(name='shin.L.001')
_vg = ob_arms.vertex_groups.new(name='thigh.L.001')
_m = ob_arms.modifiers.new('Armature', 'ARMATURE')
_m.object = ob_metarig
ob_head.parent = ob_metarig
ob_head.location = (0.001153, -0.01986, 1.741)
ob_head.rotation_euler = (3.142, -0.0, 0.0)
_vg = ob_head.vertex_groups.new(name='spine')
_vg = ob_head.vertex_groups.new(name='spine.001')
_vg = ob_head.vertex_groups.new(name='spine.002')
_vg = ob_head.vertex_groups.new(name='spine.003')
for _i, _w in zip([0, 2, 4, 7, 9, 55, 69, 70, 74, 75, 76, 77, 81, 84, 86, 118, 130, 134, 135, 136], [0.8006, 0.7595, 0.8151, 0.803, 0.797, 0.8101, 0.1185, 0.07058, 0.07404, 0.07722, 0.06904, 0.09823, 0.7529, 0.7983, 0.7903, 0.8076, 0.123, 0.07729, 0.07858, 0.1023]): _vg.add([_i], _w, 'REPLACE')
_vg = ob_head.vertex_groups.new(name='spine.004')
_vg = ob_head.vertex_groups.new(name='spine.005')
for _i, _w in zip([0, 1, 2, 3, 4, 5, 6, 7, 8, 9, 10, 11, 12, 13, 14, 15, 16, 17, 18, 19, 20, 21, 22, 23, 24, 25, 26, 27, 28, 29, 30, 31, 32, 33, 34, 35, 36, 39, 40, 48, 53, 54, 55, 69, 70, 74, 75, 76, 77, 81, 82, 83, 84, 85, 86, 87, 88, 89, 90, 91, 92, 93, 94, 95, 96, 97, 98, 99, 100, 101, 102, 103, 104, 105, 107, 108, 114, 115, 116, 117, 118, 130, 134, 135, 136], [0.1742, 0.2772, 0.2155, 0.1225, 0.1604, 0.1665, 0.1598, 0.1733, 0.4131, 0.1807, 0.206, 0.092, 0.3435, 0.1915, 0.09021, 0.2568, 0.1655, 0.08438, 0.2, 0.06299, 0.05588, 0.06235, 0.0283, 0.01374, 0.03974, 0.07397, 0.02818, 0.06789, 0.01617, 0.1058, 0.06752, 0.08025, 0.01596, 0.2224, 0.1323, 0.1487, 0.1891, 0.007636, 0.008539, 0.03988, 0.162, 0.05511, 0.1656, 0.798, 0.7832, 0.8059, 0.7944, 0.793, 0.8076, 0.2201, 0.1273, 0.1639, 0.1767, 0.4102, 0.1858, 0.09474, 0.3413, 0.09168, 0.2557, 0.08525, 0.1997, 0.06641, 0.06501, 0.03257, 0.01601, 0.04129, 0.07429, 0.02861, 0.06793, 0.01626, 0.2255, 0.1329, 0.1496, 0.1908, 0.008006, 0.0098, 0.001537, 0.04456, 0.164, 0.05622, 0.1673, 0.7889, 0.7982, 0.7911, 0.7988]): _vg.add([_i], _w, 'REPLACE')
_vg = ob_head.vertex_groups.new(name='spine.006')
for _i, _w in zip([0, 1, 2, 3, 5, 6, 8, 10, 11, 12, 13, 14, 15, 16, 17, 18, 19, 20, 21, 22, 23, 24, 25, 26, 27, 28, 29, 30, 31, 32, 33, 34, 35, 36, 37, 38, 39, 40, 41, 42, 43, 44, 45, 46, 47, 48, 49, 50, 51, 52, 53, 54, 56, 57, 58, 59, 60, 61, 62, 63, 64, 65, 66, 67, 68, 69, 70, 71, 72, 73, 74, 75, 76, 77, 78, 79, 80, 81, 82, 83, 84, 85, 87, 88, 89, 90, 91, 92, 93, 94, 95, 96, 97, 98, 99, 100, 101, 102, 103, 104, 105, 106, 107, 108, 109, 110, 111, 112, 113, 114, 115, 116, 117, 118, 119, 120, 121, 122, 123, 124, 125, 126, 127, 128, 129, 130, 131, 132, 133, 134, 135, 136, 137, 138, 139, 140, 141, 142, 143, 144, 145, 146, 147, 148, 149, 150, 151, 152, 153, 154, 155, 156, 157, 158, 159, 160, 161, 162], [0.0003411, 0.7029, 9.361e-05, 0.8705, 0.8183, 0.8265, 0.5705, 0.7825, 0.9037, 0.6461, 0.7982, 0.9063, 0.7359, 0.8269, 0.9126, 0.7929, 0.9335, 0.9391, 0.9326, 0.9589, 0.9668, 0.9534, 0.9232, 0.9594, 0.9295, 0.9656, 0.8901, 0.9299, 0.9166, 0.9657, 0.7629, 0.8631, 0.8459, 0.8026, 0.9743, 0.9743, 0.9701, 0.9696, 0.9759, 0.9804, 0.9805, 0.982, 0.9786, 0.9769, 0.974, 0.9517, 0.9799, 0.9959, 0.9993, 0.9935, 0.8231, 0.94, 0.9784, 0.9834, 0.9878, 0.9892, 0.9907, 0.9877, 0.9918, 0.9901, 0.9891, 0.989, 0.9974, 0.9952, 0.9962, 0.08352, 0.1462, 0.9937, 0.9957, 0.9933, 0.1201, 0.1283, 0.138, 0.09417, 0.9957, 0.9976, 0.9987, 0.003911, 0.8649, 0.8215, 5.294e-05, 0.5722, 0.9006, 0.6476, 0.9045, 0.7366, 0.9115, 0.793, 0.9296, 0.9295, 0.9565, 0.9655, 0.9525, 0.9228, 0.9592, 0.9295, 0.9656, 0.7587, 0.8623, 0.8447, 0.8002, 0.9742, 0.9698, 0.9689, 0.9752, 0.9804, 0.9814, 0.9768, 0.9754, 0.9722, 0.949, 0.8206, 0.9387, 0.0001082, 0.9778, 0.9826, 0.9877, 0.9888, 0.9902, 0.991, 0.9894, 0.9888, 0.9971, 0.9949, 0.9959, 0.08816, 0.9935, 0.9955, 0.9933, 0.1245, 0.1303, 0.09888, 0.9859, 0.9823, 0.9977, 0.9889, 0.9965, 0.9841, 0.9881, 0.9953, 0.9934, 0.9984, 0.9824, 0.9958, 0.9856, 0.9841, 0.9888, 0.9964, 0.9975, 0.9869, 0.9883, 0.9934, 0.9983, 0.9839, 0.9957, 0.9867, 0.9953, 0.9855]): _vg.add([_i], _w, 'REPLACE')
_vg = ob_head.vertex_groups.new(name='shoulder.L')
_vg = ob_head.vertex_groups.new(name='upper_arm.L')
_vg = ob_head.vertex_groups.new(name='forearm.L')
_vg = ob_head.vertex_groups.new(name='hand.L')
_vg = ob_head.vertex_groups.new(name='hand.L.003')
_vg = ob_head.vertex_groups.new(name='hand.L.001')
_vg = ob_head.vertex_groups.new(name='hand.L.002')
_vg = ob_head.vertex_groups.new(name='forearm.L.001')
_vg = ob_head.vertex_groups.new(name='forearm.L.002')
_vg = ob_head.vertex_groups.new(name='forearm.L.003')
_vg = ob_head.vertex_groups.new(name='shoulder.R')
_vg = ob_head.vertex_groups.new(name='upper_arm.R')
_vg = ob_head.vertex_groups.new(name='forearm.R')
_vg = ob_head.vertex_groups.new(name='hand.R')
_vg = ob_head.vertex_groups.new(name='hand.R.003')
_vg = ob_head.vertex_groups.new(name='hand.R.002')
_vg = ob_head.vertex_groups.new(name='hand.R.001')
_vg = ob_head.vertex_groups.new(name='forearm.R.001')
_vg = ob_head.vertex_groups.new(name='forearm.R.002')
_vg = ob_head.vertex_groups.new(name='forearm.R.003')
_vg = ob_head.vertex_groups.new(name='breast.L')
_vg = ob_head.vertex_groups.new(name='breast.R')
_vg = ob_head.vertex_groups.new(name='pelvis.L')
_vg = ob_head.vertex_groups.new(name='pelvis.R')
_vg = ob_head.vertex_groups.new(name='thigh.L')
_vg = ob_head.vertex_groups.new(name='shin.L')
_vg = ob_head.vertex_groups.new(name='foot.L')
_vg = ob_head.vertex_groups.new(name='toe.L')
_vg = ob_head.vertex_groups.new(name='heel.02.L')
_vg = ob_head.vertex_groups.new(name='thigh.R')
_vg = ob_head.vertex_groups.new(name='shin.R')
_vg = ob_head.vertex_groups.new(name='foot.R')
_vg = ob_head.vertex_groups.new(name='toe.R')
_vg = ob_head.vertex_groups.new(name='heel.02.R')
_m = ob_head.modifiers.new('Armature', 'ARMATURE')
_m.object = ob_metarig
ob_metarig.location = (0.0, 0.0, 0.0)
ob_metarig.show_in_front = True

# ---- collection membership
col_collection.objects.link(ob_body)
col_collection.objects.link(ob_arms)
col_collection.objects.link(ob_head)
col_collection.objects.link(ob_metarig)

# ---- scene / render settings (as saved in the file)
scene.frame_start = 1; scene.frame_end = 80; scene.frame_set(28)
scene.render.engine = 'BLENDER_EEVEE_NEXT'
bpy.context.view_layer.update()

# ---- added for rendering (the .blend has no active camera and no usable light): camera, sun
cam_auto = bpy.data.cameras.new('AutoCamera')
cam_auto.lens = 50.0
cam_auto.sensor_width = 36.0
cam_auto.clip_end = 1000.0
ob_auto_camera = bpy.data.objects.new('AutoCamera', cam_auto)
scene.collection.objects.link(ob_auto_camera)
ob_auto_camera.location = (1.79475, -2.30719, 2.28497)
ob_auto_camera.rotation_euler = (1.09748, -7.21219e-08, 0.694738)
scene.camera = ob_auto_camera
light_auto_sun = bpy.data.lights.new('AutoSun', 'SUN')
light_auto_sun.energy = 3.0
light_auto_sun.angle = 0.0523599
ob_auto_sun = bpy.data.objects.new('AutoSun', light_auto_sun)
scene.collection.objects.link(ob_auto_sun)
ob_auto_sun.rotation_euler = (0.872665, 0.174533, 0.523599)
bpy.context.view_layer.update()

